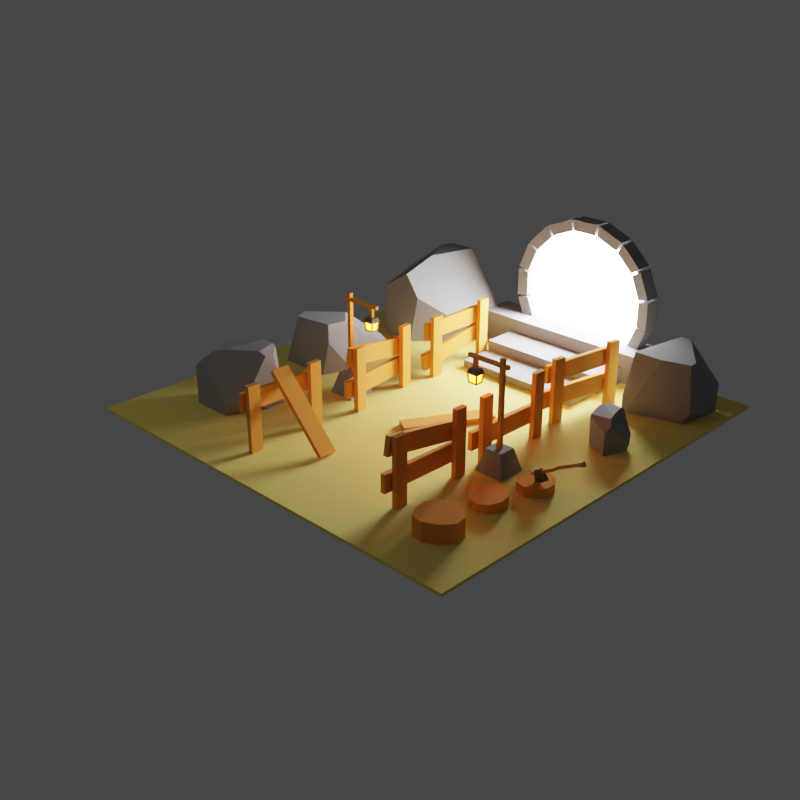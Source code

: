 # Source: portal-scene.blend  (saved by Blender 3.0.42; exported with 4.5.12 LTS)
import bpy
from mathutils import Matrix  # noqa: F401  (used for matrix-valued properties, if any)

bpy.ops.wm.read_factory_settings(use_empty=True)
scene = bpy.context.scene
scene.name = 'Scene'

# ---- collections
col_collection = bpy.data.collections.new('Collection'); scene.collection.children.link(col_collection)
col_collection_1 = bpy.data.collections.new('Collection 1'); col_collection.children.link(col_collection_1)
col_trunks = bpy.data.collections.new('trunks'); scene.collection.children.link(col_trunks)
col_fences = bpy.data.collections.new('fences'); scene.collection.children.link(col_fences)
col_axe = bpy.data.collections.new('axe'); scene.collection.children.link(col_axe)
col_polelights = bpy.data.collections.new('poleLights'); scene.collection.children.link(col_polelights)
col_rocks = bpy.data.collections.new('rocks'); scene.collection.children.link(col_rocks)
col_portal = bpy.data.collections.new('portal'); scene.collection.children.link(col_portal)
col_ground = bpy.data.collections.new('ground'); scene.collection.children.link(col_ground)
col_emission = bpy.data.collections.new('emission'); scene.collection.children.link(col_emission)

# ---- images (referenced by path relative to the original .blend; pixels are not part of the script)
import os
ASSET_DIR = os.environ.get("B2B_ASSET_DIR", "")  # directory of the original .blend (textures are referenced by path, not embedded)
HERE = os.path.dirname(os.path.abspath(__file__))  # packed textures are extracted next to this script under _unpacked/

def load_image(name, relpath, width, height, colorspace="sRGB"):
    """Load a texture the original file referenced (path relative to the .blend, or extracted next to this script)."""
    p = next((c for c in (os.path.join(HERE, relpath), os.path.join(ASSET_DIR, relpath)) if relpath and os.path.exists(c)), "")
    if p:
        img = bpy.data.images.load(p, check_existing=True)
        img.name = name
    else:  # same state as the original file: an image datablock whose file is absent (Cycles renders it pink)
        img = bpy.data.images.new(name, width, height)
        img.source = "FILE"
        img.filepath = "//" + (relpath or name)
    img.colorspace_settings.name = colorspace
    return img
img_baked = load_image('baked', 'finalBaked.png', 1024, 1024, 'sRGB')

# ---- materials (node trees are filled in below, after node groups)
mat_wood = bpy.data.materials.new('wood')
mat_metal = bpy.data.materials.new('metal')
mat_rocks = bpy.data.materials.new('rocks')
mat_grass = bpy.data.materials.new('grass')
mat_lumplights = bpy.data.materials.new('lumpLights')
mat_portallight = bpy.data.materials.new('portalLight')

# ---- material node trees
mat_wood.use_nodes = True; mat_wood.node_tree.nodes.clear()
_N = mat_wood.node_tree.nodes; _L = mat_wood.node_tree.links
n0 = _N.new('ShaderNodeBsdfPrincipled'); n0.name = 'Principled BSDF'; n0.location = (10, 300)
n0.distribution = 'GGX'
n0.subsurface_method = 'RANDOM_WALK_SKIN'
n0.inputs[0].default_value = (0.8, 0.2979, 0.03843, 1.0)
n0.inputs[2].default_value = 1.0
n0.inputs[3].default_value = 1.45
n0.inputs[27].default_value = (0.0, 0.0, 0.0, 1.0)
n0.inputs[28].default_value = 1.0
n1 = _N.new('ShaderNodeOutputMaterial'); n1.name = 'Material Output'; n1.location = (300, 300)
n2 = _N.new('ShaderNodeTexImage'); n2.name = 'Image Texture'; n2.location = (-508, 232)
n2.image = img_baked
_L.new(n0.outputs[0], n1.inputs[0])
n1.is_active_output = True
mat_metal.use_nodes = True; mat_metal.node_tree.nodes.clear()
_N = mat_metal.node_tree.nodes; _L = mat_metal.node_tree.links
n0 = _N.new('ShaderNodeBsdfPrincipled'); n0.name = 'Principled BSDF'; n0.location = (10, 300)
n0.distribution = 'GGX'
n0.subsurface_method = 'RANDOM_WALK_SKIN'
n0.inputs[0].default_value = (0.09592, 0.09592, 0.09592, 1.0)
n0.inputs[2].default_value = 0.2797
n0.inputs[3].default_value = 1.45
n0.inputs[27].default_value = (0.0, 0.0, 0.0, 1.0)
n0.inputs[28].default_value = 1.0
n1 = _N.new('ShaderNodeOutputMaterial'); n1.name = 'Material Output'; n1.location = (300, 300)
n2 = _N.new('ShaderNodeTexImage'); n2.name = 'Image Texture'; n2.location = (-430, 252)
n2.image = img_baked
_L.new(n0.outputs[0], n1.inputs[0])
n1.is_active_output = True
mat_rocks.use_nodes = True; mat_rocks.node_tree.nodes.clear()
_N = mat_rocks.node_tree.nodes; _L = mat_rocks.node_tree.links
n0 = _N.new('ShaderNodeBsdfPrincipled'); n0.name = 'Principled BSDF'; n0.location = (10, 300)
n0.distribution = 'GGX'
n0.subsurface_method = 'RANDOM_WALK_SKIN'
n0.inputs[0].default_value = (0.2754, 0.2754, 0.2754, 1.0)
n0.inputs[2].default_value = 1.0
n0.inputs[3].default_value = 1.45
n0.inputs[27].default_value = (0.0, 0.0, 0.0, 1.0)
n0.inputs[28].default_value = 1.0
n1 = _N.new('ShaderNodeOutputMaterial'); n1.name = 'Material Output'; n1.location = (300, 300)
n2 = _N.new('ShaderNodeTexImage'); n2.name = 'Image Texture'; n2.location = (-517, 202)
n2.image = img_baked
_L.new(n0.outputs[0], n1.inputs[0])
n1.is_active_output = True
mat_grass.use_nodes = True; mat_grass.node_tree.nodes.clear()
_N = mat_grass.node_tree.nodes; _L = mat_grass.node_tree.links
n0 = _N.new('ShaderNodeBsdfPrincipled'); n0.name = 'Principled BSDF'; n0.location = (10, 300)
n0.distribution = 'GGX'
n0.subsurface_method = 'RANDOM_WALK_SKIN'
n0.inputs[0].default_value = (0.8, 0.6506, 0.1561, 1.0)
n0.inputs[2].default_value = 1.0
n0.inputs[3].default_value = 1.45
n0.inputs[27].default_value = (0.0, 0.0, 0.0, 1.0)
n0.inputs[28].default_value = 1.0
n1 = _N.new('ShaderNodeOutputMaterial'); n1.name = 'Material Output'; n1.location = (300, 300)
n2 = _N.new('ShaderNodeTexImage'); n2.name = 'Image Texture'; n2.location = (-470, 210)
n2.image = img_baked
_L.new(n0.outputs[0], n1.inputs[0])
n1.is_active_output = True
mat_lumplights.use_nodes = True; mat_lumplights.node_tree.nodes.clear()
_N = mat_lumplights.node_tree.nodes; _L = mat_lumplights.node_tree.links
n0 = _N.new('ShaderNodeOutputMaterial'); n0.name = 'Material Output'; n0.location = (300, 300)
n1 = _N.new('ShaderNodeEmission'); n1.name = 'Emission'; n1.location = (10, 300)
n1.inputs[0].default_value = (1.0, 0.09783, 0.0, 1.0)
n1.inputs[1].default_value = 80.0
n2 = _N.new('ShaderNodeTexImage'); n2.name = 'Image Texture'; n2.location = (-392, 276)
n2.image = img_baked
_L.new(n1.outputs[0], n0.inputs[0])
n0.is_active_output = True
mat_portallight.use_nodes = True; mat_portallight.node_tree.nodes.clear()
_N = mat_portallight.node_tree.nodes; _L = mat_portallight.node_tree.links
n0 = _N.new('ShaderNodeOutputMaterial'); n0.name = 'Material Output'; n0.location = (300, 300)
n1 = _N.new('ShaderNodeEmission'); n1.name = 'Emission'; n1.location = (10, 300)
n1.inputs[1].default_value = 73.0
n2 = _N.new('ShaderNodeTexImage'); n2.name = 'Image Texture'; n2.location = (-394, 281)
n2.image = img_baked
_L.new(n1.outputs[0], n0.inputs[0])
n0.is_active_output = True

# ---- world
world_world = bpy.data.worlds.new('World'); scene.world = world_world
world_world.use_nodes = True; world_world.node_tree.nodes.clear()
_N = world_world.node_tree.nodes; _L = world_world.node_tree.links
n0 = _N.new('ShaderNodeOutputWorld'); n0.name = 'World Output'; n0.location = (300, 300)
n1 = _N.new('ShaderNodeBackground'); n1.name = 'Background'; n1.location = (10, 300)
n1.inputs[0].default_value = (0.05088, 0.05088, 0.05088, 1.0)
_L.new(n1.outputs[0], n0.inputs[0])
n0.is_active_output = True
world_world.color = (0.05088, 0.05088, 0.05088)
world_world.use_sun_shadow = False
world_world.sun_shadow_jitter_overblur = 0.0

# ---- cameras
cam_camera = bpy.data.cameras.new('Camera')
cam_camera.clip_end = 100.0
cam_camera.ortho_scale = 7.314

# ---- lights
light_area = bpy.data.lights.new('Area', 'AREA')
light_area.transmission_factor = 0.0
light_area.energy = 10.05
light_area.shadow_soft_size = 1.0
light_area.shadow_maximum_resolution = 0.006
light_area.use_absolute_resolution = True
light_area.size = 1.0
light_area.size_y = 1.0

# ---- meshes
me_cylinder = bpy.data.meshes.new('Cylinder')
me_cylinder.from_pydata([(0.3356, 0.5674, -0.006038), (0.3182, 0.5658, 0.09227), (0.4249, 0.5384, -0.006038), (0.4099, 0.5466, 0.09768), (0.4801, 0.4624, -0.006038), (0.4733, 0.4773, 0.09578), (0.4801, 0.3685, -0.006038), (0.484, 0.3844, 0.08729), (0.4249, 0.2926, -0.006038), (0.4381, 0.3034, 0.07546), (0.3356, 0.2636, -0.006038), (0.353, 0.2652, 0.0648), (0.2463, 0.2926, -0.006038), (0.2613, 0.2844, 0.05939), (0.1911, 0.3685, -0.006038), (0.1979, 0.3536, 0.06129), (0.1911, 0.4624, -0.006038), (0.1871, 0.4465, 0.06978), (0.2463, 0.5384, -0.006038), (0.2331, 0.5275, 0.08161)], [], [(0, 1, 3, 2), (2, 3, 5, 4), (4, 5, 7, 6), (6, 7, 9, 8), (8, 9, 11, 10), (10, 11, 13, 12), (12, 13, 15, 14), (14, 15, 17, 16), (3, 1, 19, 17, 15, 13, 11, 9, 7, 5), (16, 17, 19, 18), (18, 19, 1, 0)])
_uv = me_cylinder.uv_layers.new(name='UVMap')
_uv.uv.foreach_set('vector', [0.8436, 0.4043, 0.8726, 0.3999, 0.8737, 0.4275, 0.8431, 0.4319, 0.8431, 0.4319, 0.8737, 0.4275, 0.8728, 0.455, 0.8429, 0.4594, 0.8429, 0.4594, 0.8728, 0.455, 0.8702, 0.4825, 0.8427, 0.487, 0.8427, 0.487, 0.8702, 0.4825, 0.8666, 0.5098, 0.8426, 0.5146, 0.8426, 0.5146, 0.8666, 0.5098, 0.8633, 0.5372, 0.8425, 0.5421, 0.8425, 0.5421, 0.8633, 0.5372, 0.8618, 0.5647, 0.8426, 0.5697, 0.8426, 0.5697, 0.8618, 0.5647, 0.8627, 0.5922, 0.843, 0.5972, 0.843, 0.5972, 0.8627, 0.5922, 0.8658, 0.6196, 0.8436, 0.6248, 0.876, 0.4583, 0.876, 0.4308, 0.8922, 0.4085, 0.9184, 0.3999, 0.9447, 0.4085, 0.9609, 0.4308, 0.9609, 0.4583, 0.9447, 0.4806, 0.9184, 0.4891, 0.8922, 0.4806, 0.8436, 0.6248, 0.8658, 0.6196, 0.8699, 0.6469, 0.8443, 0.6524, 0.8443, 0.6524, 0.8699, 0.6469, 0.8737, 0.6742, 0.8449, 0.6799])
me_cylinder.materials.append(mat_wood)
me_cylinder.use_remesh_fix_poles = True
me_cylinder.use_remesh_preserve_attributes = False
me_cylinder.update()
me_cylinder_002 = bpy.data.meshes.new('Cylinder.002')
me_cylinder_002.from_pydata([(0.1102, 0.6964, -0.01212), (0.1102, 0.6964, 0.1576), (0.2343, 0.6744, -0.01212), (0.2343, 0.6744, 0.1576), (0.2975, 0.5875, -0.01212), (0.2975, 0.5875, 0.1576), (0.2755, 0.4689, -0.01212), (0.2755, 0.4689, 0.1576), (0.1985, 0.3607, -0.0108), (0.1985, 0.3607, 0.159), (0.09639, 0.3275, -0.0108), (0.09639, 0.3275, 0.159), (0.008061, 0.382, -0.01212), (0.008061, 0.382, 0.1576), (-0.05507, 0.4689, -0.01212), (-0.05507, 0.4689, 0.1576), (-0.05507, 0.5763, -0.01212), (-0.05507, 0.5763, 0.1576), (0.008061, 0.6632, -0.01212), (0.008061, 0.6632, 0.1576)], [], [(0, 1, 3, 2), (2, 3, 5, 4), (4, 5, 7, 6), (6, 7, 9, 8), (8, 9, 11, 10), (10, 11, 13, 12), (12, 13, 15, 14), (14, 15, 17, 16), (3, 1, 19, 17, 15, 13, 11, 9, 7, 5), (16, 17, 19, 18), (18, 19, 1, 0)])
_uv = me_cylinder_002.uv_layers.new(name='UVMap')
_uv.uv.foreach_set('vector', [0.7403, 0.7001, 0.6903, 0.7001, 0.6903, 0.663, 0.7403, 0.663, 0.7403, 0.663, 0.6903, 0.663, 0.6903, 0.6314, 0.7403, 0.6314, 0.7403, 0.6314, 0.6903, 0.6314, 0.6903, 0.5959, 0.7403, 0.5959, 0.7403, 0.5959, 0.6903, 0.5959, 0.69, 0.5569, 0.7399, 0.5569, 0.7399, 0.5569, 0.69, 0.5569, 0.69, 0.5253, 0.7399, 0.5253, 0.7399, 0.5253, 0.69, 0.5253, 0.6903, 0.4947, 0.7403, 0.4947, 0.7403, 0.4947, 0.6903, 0.4947, 0.6903, 0.4631, 0.7403, 0.4631, 0.7403, 0.4631, 0.6903, 0.4631, 0.6903, 0.4315, 0.7403, 0.4315, 0.7953, 0.5086, 0.7618, 0.4927, 0.7429, 0.4674, 0.7426, 0.4358, 0.7609, 0.41, 0.7909, 0.3999, 0.8213, 0.4019, 0.8402, 0.4273, 0.8402, 0.4664, 0.8252, 0.4985, 0.7403, 0.4315, 0.6903, 0.4315, 0.6903, 0.3999, 0.7403, 0.3999, 0.7403, 0.7317, 0.6903, 0.7317, 0.6903, 0.7001, 0.7403, 0.7001])
me_cylinder_002.materials.append(mat_wood)
me_cylinder_002.use_remesh_fix_poles = True
me_cylinder_002.use_remesh_preserve_attributes = False
me_cylinder_002.update()
me_cylinder_003 = bpy.data.meshes.new('Cylinder.003')
me_cylinder_003.from_pydata([(0.3356, 0.5674, -0.006038), (0.3356, 0.5674, 0.07854), (0.4249, 0.5384, -0.006038), (0.4249, 0.5384, 0.07854), (0.4801, 0.4624, -0.006038), (0.4801, 0.4624, 0.07854), (0.4801, 0.3685, -0.006038), (0.4801, 0.3685, 0.07854), (0.4249, 0.2926, -0.006038), (0.4249, 0.2926, 0.07854), (0.3356, 0.2636, -0.006038), (0.3356, 0.2636, 0.07854), (0.2463, 0.2926, -0.006038), (0.2463, 0.2926, 0.07854), (0.1911, 0.3685, -0.006038), (0.1911, 0.3685, 0.07854), (0.1911, 0.4624, -0.006038), (0.1911, 0.4624, 0.07854), (0.2463, 0.5384, -0.006038), (0.2463, 0.5384, 0.07854)], [], [(0, 1, 3, 2), (2, 3, 5, 4), (4, 5, 7, 6), (6, 7, 9, 8), (8, 9, 11, 10), (10, 11, 13, 12), (12, 13, 15, 14), (14, 15, 17, 16), (3, 1, 19, 17, 15, 13, 11, 9, 7, 5), (16, 17, 19, 18), (18, 19, 1, 0)])
_uv = me_cylinder_003.uv_layers.new(name='UVMap')
_uv.uv.foreach_set('vector', [0.9881, 0.6485, 0.9632, 0.6485, 0.9632, 0.6209, 0.9881, 0.6209, 0.9881, 0.6209, 0.9632, 0.6209, 0.9632, 0.5933, 0.9881, 0.5933, 0.9881, 0.5933, 0.9632, 0.5933, 0.9632, 0.5657, 0.9881, 0.5657, 0.9881, 0.5657, 0.9632, 0.5657, 0.9632, 0.538, 0.9881, 0.538, 0.9881, 0.538, 0.9632, 0.538, 0.9632, 0.5104, 0.9881, 0.5104, 0.9881, 0.5104, 0.9632, 0.5104, 0.9632, 0.4828, 0.9881, 0.4828, 0.9881, 0.4828, 0.9632, 0.4828, 0.9632, 0.4552, 0.9881, 0.4552, 0.9881, 0.4552, 0.9632, 0.4552, 0.9632, 0.4276, 0.9881, 0.4276, 0.7588, 0.5195, 0.7851, 0.5109, 0.8114, 0.5195, 0.8276, 0.5418, 0.8276, 0.5694, 0.8114, 0.5918, 0.7851, 0.6003, 0.7588, 0.5918, 0.7426, 0.5694, 0.7426, 0.5418, 0.9881, 0.4276, 0.9632, 0.4276, 0.9632, 0.3999, 0.9881, 0.3999, 0.9881, 0.6761, 0.9632, 0.6761, 0.9632, 0.6485, 0.9881, 0.6485])
me_cylinder_003.materials.append(mat_wood)
me_cylinder_003.use_remesh_fix_poles = True
me_cylinder_003.use_remesh_preserve_attributes = False
me_cylinder_003.update()
me_cube_001 = bpy.data.meshes.new('Cube.001')
me_cube_001.from_pydata([(0.3483, 0.6896, -0.2745), (0.3483, 0.6896, 0.3106), (0.3483, 0.8008, -0.2745), (0.3483, 0.8008, 0.3106), (0.394, 0.6896, -0.2745), (0.394, 0.6896, 0.3106), (0.394, 0.8008, -0.2745), (0.394, 0.8008, 0.3106), (0.3483, 0.0524, -0.2745), (0.3483, 0.0524, 0.3106), (0.3483, 0.1636, -0.2745), (0.3483, 0.1636, 0.3106), (0.394, 0.0524, -0.2745), (0.394, 0.0524, 0.3106), (0.394, 0.1636, -0.2745), (0.394, 0.1636, 0.3106), (0.2947, 0.7919, -0.1529), (0.2947, -0.01085, -0.1415), (0.2947, 0.7941, 0.004621), (0.2947, -0.008599, 0.01608), (0.336, 0.7919, -0.1529), (0.336, -0.01085, -0.1415), (0.336, 0.7941, 0.004621), (0.336, -0.008599, 0.01608), (0.2947, 0.8093, 0.01705), (0.2947, 0.01772, 0.1508), (0.2947, 0.8356, 0.1724), (0.2947, 0.04397, 0.3062), (0.336, 0.8093, 0.01705), (0.336, 0.01772, 0.1508), (0.336, 0.8356, 0.1724), (0.336, 0.04397, 0.3062)], [], [(0, 1, 3, 2), (2, 3, 7, 6), (6, 7, 5, 4), (4, 5, 1, 0), (2, 6, 4, 0), (7, 3, 1, 5), (8, 9, 11, 10), (10, 11, 15, 14), (14, 15, 13, 12), (12, 13, 9, 8), (10, 14, 12, 8), (15, 11, 9, 13), (16, 17, 19, 18), (18, 19, 23, 22), (22, 23, 21, 20), (20, 21, 17, 16), (18, 22, 20, 16), (23, 19, 17, 21), (24, 25, 27, 26), (26, 27, 31, 30), (30, 31, 29, 28), (28, 29, 25, 24), (26, 30, 28, 24), (31, 27, 25, 29)])
_uv = me_cube_001.uv_layers.new(name='UVMap')
_uv.uv.foreach_set('vector', [0.9303, 0.311, 0.878, 0.311, 0.878, 0.301, 0.9303, 0.301, 0.9303, 0.301, 0.878, 0.301, 0.878, 0.297, 0.9303, 0.297, 0.9303, 0.297, 0.878, 0.297, 0.878, 0.287, 0.9303, 0.287, 0.9303, 0.287, 0.878, 0.287, 0.878, 0.2829, 0.9303, 0.2829, 0.9344, 0.297, 0.9303, 0.297, 0.9303, 0.287, 0.9344, 0.287, 0.878, 0.297, 0.874, 0.297, 0.874, 0.287, 0.878, 0.287, 0.8354, 0.3323, 0.7832, 0.3323, 0.7832, 0.3224, 0.8354, 0.3224, 0.8354, 0.3224, 0.7832, 0.3224, 0.7832, 0.3183, 0.8354, 0.3183, 0.8354, 0.3183, 0.7832, 0.3183, 0.7832, 0.3084, 0.8354, 0.3084, 0.8354, 0.3084, 0.7832, 0.3084, 0.7832, 0.3043, 0.8354, 0.3043, 0.8395, 0.3183, 0.8354, 0.3183, 0.8354, 0.3084, 0.8395, 0.3084, 0.7832, 0.3183, 0.7791, 0.3183, 0.7791, 0.3084, 0.7832, 0.3084, 0.848, 0.1976, 0.848, 0.1259, 0.8621, 0.1259, 0.8621, 0.1976, 0.8265, 0.1976, 0.8265, 0.1259, 0.8302, 0.1259, 0.8302, 0.1976, 0.8302, 0.1976, 0.8302, 0.1259, 0.8443, 0.1259, 0.8443, 0.1976, 0.8443, 0.1976, 0.8443, 0.1259, 0.848, 0.1259, 0.848, 0.1976, 0.8302, 0.2013, 0.8302, 0.1976, 0.8443, 0.1976, 0.8443, 0.2013, 0.8302, 0.1259, 0.8302, 0.1222, 0.8443, 0.1222, 0.8443, 0.1259, 0.8545, 0.0414, 0.7828, 0.0414, 0.7828, 0.02732, 0.8545, 0.02732, 0.8545, 0.06286, 0.7828, 0.06286, 0.7828, 0.05917, 0.8545, 0.05917, 0.8545, 0.05917, 0.7828, 0.05917, 0.7828, 0.04509, 0.8545, 0.04509, 0.8545, 0.04509, 0.7828, 0.04509, 0.7828, 0.0414, 0.8545, 0.0414, 0.8582, 0.05917, 0.8545, 0.05917, 0.8545, 0.04509, 0.8582, 0.04509, 0.7828, 0.05917, 0.7791, 0.05917, 0.7791, 0.04509, 0.7828, 0.04509])
me_cube_001.materials.append(mat_wood)
me_cube_001.use_remesh_fix_poles = True
me_cube_001.use_remesh_preserve_attributes = False
me_cube_001.update()
me_cube_007 = bpy.data.meshes.new('Cube.007')
me_cube_007.from_pydata([(0.3483, 0.6896, -0.2745), (0.3483, 0.6896, 0.3106), (0.3483, 0.8008, -0.2745), (0.3483, 0.8008, 0.3106), (0.394, 0.6896, -0.2745), (0.394, 0.6896, 0.3106), (0.394, 0.8008, -0.2745), (0.394, 0.8008, 0.3106), (0.3483, 0.0524, -0.2745), (0.3483, 0.0524, 0.3106), (0.3483, 0.1636, -0.2745), (0.3483, 0.1636, 0.3106), (0.394, 0.0524, -0.2745), (0.394, 0.0524, 0.3106), (0.394, 0.1636, -0.2745), (0.394, 0.1636, 0.3106), (0.2947, 0.7919, -0.1529), (0.2947, -0.01085, -0.1415), (0.2947, 0.7941, 0.004621), (0.2947, -0.008599, 0.01608), (0.336, 0.7919, -0.1529), (0.336, -0.01085, -0.1415), (0.336, 0.7941, 0.004621), (0.336, -0.008599, 0.01608), (-0.1851, 0.8164, -0.2269), (-0.5719, 0.1128, -0.2269), (-0.04707, 0.7404, -0.2269), (-0.4338, 0.03693, -0.2269), (-0.1851, 0.8164, -0.2682), (-0.5719, 0.1128, -0.2682), (-0.04707, 0.7404, -0.2682), (-0.4338, 0.03693, -0.2682)], [], [(0, 1, 3, 2), (2, 3, 7, 6), (6, 7, 5, 4), (4, 5, 1, 0), (2, 6, 4, 0), (7, 3, 1, 5), (8, 9, 11, 10), (10, 11, 15, 14), (14, 15, 13, 12), (12, 13, 9, 8), (10, 14, 12, 8), (15, 11, 9, 13), (16, 17, 19, 18), (18, 19, 23, 22), (22, 23, 21, 20), (20, 21, 17, 16), (18, 22, 20, 16), (23, 19, 17, 21), (24, 25, 27, 26), (26, 27, 31, 30), (30, 31, 29, 28), (28, 29, 25, 24), (26, 30, 28, 24), (31, 27, 25, 29)])
_uv = me_cube_007.uv_layers.new(name='UVMap')
_uv.uv.foreach_set('vector', [0.931, 0.1506, 0.8781, 0.1506, 0.8781, 0.1405, 0.931, 0.1405, 0.931, 0.1405, 0.8781, 0.1405, 0.8781, 0.1364, 0.931, 0.1364, 0.931, 0.1364, 0.8781, 0.1364, 0.8781, 0.1263, 0.931, 0.1263, 0.931, 0.1263, 0.8781, 0.1263, 0.8781, 0.1222, 0.931, 0.1222, 0.9351, 0.1364, 0.931, 0.1364, 0.931, 0.1263, 0.9351, 0.1263, 0.8781, 0.1364, 0.874, 0.1364, 0.874, 0.1263, 0.8781, 0.1263, 0.6435, 0.2619, 0.6963, 0.2619, 0.6963, 0.272, 0.6435, 0.272, 0.6435, 0.272, 0.6963, 0.272, 0.6963, 0.2761, 0.6435, 0.2761, 0.6435, 0.2761, 0.6963, 0.2761, 0.6963, 0.2862, 0.6435, 0.2862, 0.6435, 0.2862, 0.6963, 0.2862, 0.6963, 0.2903, 0.6435, 0.2903, 0.6393, 0.2761, 0.6435, 0.2761, 0.6435, 0.2862, 0.6393, 0.2862, 0.6963, 0.2761, 0.7005, 0.2761, 0.7005, 0.2862, 0.6963, 0.2862, 0.7529, 0.1036, 0.7529, 0.03105, 0.7672, 0.03105, 0.7672, 0.1036, 0.7312, 0.1036, 0.7312, 0.03105, 0.735, 0.03105, 0.735, 0.1036, 0.735, 0.1036, 0.735, 0.03105, 0.7492, 0.03105, 0.7492, 0.1036, 0.7492, 0.1036, 0.7492, 0.03105, 0.7529, 0.03105, 0.7529, 0.1036, 0.735, 0.1073, 0.735, 0.1036, 0.7492, 0.1036, 0.7492, 0.1073, 0.735, 0.03105, 0.735, 0.02732, 0.7492, 0.02732, 0.7492, 0.03105, 0.661, 0.1514, 0.661, 0.07889, 0.6753, 0.07889, 0.6753, 0.1514, 0.6393, 0.1514, 0.6393, 0.07889, 0.6431, 0.07889, 0.6431, 0.1514, 0.6431, 0.1514, 0.6431, 0.07889, 0.6573, 0.07889, 0.6573, 0.1514, 0.6573, 0.1514, 0.6573, 0.07889, 0.661, 0.07889, 0.661, 0.1514, 0.6431, 0.1552, 0.6431, 0.1514, 0.6573, 0.1514, 0.6573, 0.1552, 0.6431, 0.07889, 0.6431, 0.07516, 0.6573, 0.07516, 0.6573, 0.07889])
me_cube_007.materials.append(mat_wood)
me_cube_007.use_remesh_fix_poles = True
me_cube_007.use_remesh_preserve_attributes = False
me_cube_007.update()
me_cube_008 = bpy.data.meshes.new('Cube.008')
me_cube_008.from_pydata([(0.278, 0.7376, -0.2745), (0.278, 0.7376, 0.3106), (0.278, 0.8488, -0.2745), (0.278, 0.8488, 0.3106), (0.3238, 0.7376, -0.2745), (0.3238, 0.7376, 0.3106), (0.3238, 0.8488, -0.2745), (0.3238, 0.8488, 0.3106), (0.278, 0.1004, -0.2745), (0.278, 0.1004, 0.3106), (0.278, 0.2116, -0.2745), (0.278, 0.2116, 0.3106), (0.3238, 0.1004, -0.2745), (0.3238, 0.1004, 0.3106), (0.3238, 0.2116, -0.2745), (0.3238, 0.2116, 0.3106), (0.2245, 0.8399, -0.1529), (0.2245, 0.03717, -0.1415), (0.2245, 0.8422, 0.004621), (0.2245, 0.03942, 0.01608), (0.2658, 0.8399, -0.1529), (0.2658, 0.03717, -0.1415), (0.2658, 0.8422, 0.004621), (0.2658, 0.03942, 0.01608), (0.2245, 0.8762, 0.08367), (0.2245, 0.07342, 0.08199), (0.2245, 0.8759, 0.2412), (0.2245, 0.07309, 0.2396), (0.2658, 0.8762, 0.08367), (0.2658, 0.07342, 0.08199), (0.2658, 0.8759, 0.2412), (0.2658, 0.07309, 0.2396)], [], [(0, 1, 3, 2), (2, 3, 7, 6), (6, 7, 5, 4), (4, 5, 1, 0), (2, 6, 4, 0), (7, 3, 1, 5), (8, 9, 11, 10), (10, 11, 15, 14), (14, 15, 13, 12), (12, 13, 9, 8), (10, 14, 12, 8), (15, 11, 9, 13), (16, 17, 19, 18), (18, 19, 23, 22), (22, 23, 21, 20), (20, 21, 17, 16), (18, 22, 20, 16), (23, 19, 17, 21), (24, 25, 27, 26), (26, 27, 31, 30), (30, 31, 29, 28), (28, 29, 25, 24), (26, 30, 28, 24), (31, 27, 25, 29)])
_uv = me_cube_008.uv_layers.new(name='UVMap')
_uv.uv.foreach_set('vector', [0.931, 0.1908, 0.8781, 0.1908, 0.8781, 0.1808, 0.931, 0.1808, 0.931, 0.1808, 0.8781, 0.1808, 0.8781, 0.1767, 0.931, 0.1767, 0.931, 0.1767, 0.8781, 0.1767, 0.8781, 0.1666, 0.931, 0.1666, 0.931, 0.1666, 0.8781, 0.1666, 0.8781, 0.1625, 0.931, 0.1625, 0.9351, 0.1767, 0.931, 0.1767, 0.931, 0.1666, 0.9351, 0.1666, 0.8781, 0.1767, 0.874, 0.1767, 0.874, 0.1666, 0.8781, 0.1666, 0.931, 0.2311, 0.8781, 0.2311, 0.8781, 0.221, 0.931, 0.221, 0.931, 0.221, 0.8781, 0.221, 0.8781, 0.2169, 0.931, 0.2169, 0.931, 0.2169, 0.8781, 0.2169, 0.8781, 0.2069, 0.931, 0.2069, 0.931, 0.2069, 0.8781, 0.2069, 0.8781, 0.2027, 0.931, 0.2027, 0.9351, 0.2169, 0.931, 0.2169, 0.931, 0.2069, 0.9351, 0.2069, 0.8781, 0.2169, 0.874, 0.2169, 0.874, 0.2069, 0.8781, 0.2069, 0.7529, 0.1955, 0.7529, 0.123, 0.7672, 0.123, 0.7672, 0.1955, 0.7312, 0.1955, 0.7312, 0.123, 0.735, 0.123, 0.735, 0.1955, 0.735, 0.1955, 0.735, 0.123, 0.7492, 0.123, 0.7492, 0.1955, 0.7492, 0.1955, 0.7492, 0.123, 0.7529, 0.123, 0.7529, 0.1955, 0.735, 0.1992, 0.735, 0.1955, 0.7492, 0.1955, 0.7492, 0.1992, 0.735, 0.123, 0.735, 0.1192, 0.7492, 0.1192, 0.7492, 0.123, 0.7156, 0.04156, 0.6431, 0.04156, 0.6431, 0.02732, 0.7156, 0.02732, 0.7156, 0.06326, 0.6431, 0.06326, 0.6431, 0.05952, 0.7156, 0.05952, 0.7156, 0.05952, 0.6431, 0.05952, 0.6431, 0.04529, 0.7156, 0.04529, 0.7156, 0.04529, 0.6431, 0.04529, 0.6431, 0.04156, 0.7156, 0.04156, 0.7193, 0.05952, 0.7156, 0.05952, 0.7156, 0.04529, 0.7193, 0.04529, 0.6431, 0.05952, 0.6393, 0.05952, 0.6393, 0.04529, 0.6431, 0.04529])
me_cube_008.materials.append(mat_wood)
me_cube_008.use_remesh_fix_poles = True
me_cube_008.use_remesh_preserve_attributes = False
me_cube_008.update()
me_cube_009 = bpy.data.meshes.new('Cube.009')
me_cube_009.from_pydata([(0.3483, 0.6896, -0.2745), (0.3483, 0.6896, 0.3106), (0.3483, 0.8008, -0.2745), (0.3483, 0.8008, 0.3106), (0.394, 0.6896, -0.2745), (0.394, 0.6896, 0.3106), (0.394, 0.8008, -0.2745), (0.394, 0.8008, 0.3106), (0.3483, 0.0524, -0.2745), (0.3483, 0.0524, 0.3106), (0.3483, 0.1636, -0.2745), (0.3483, 0.1636, 0.3106), (0.394, 0.0524, -0.2745), (0.394, 0.0524, 0.3106), (0.394, 0.1636, -0.2745), (0.394, 0.1636, 0.3106), (0.2947, 0.8004, -0.08405), (0.2947, 0.007291, -0.2085), (0.2947, 0.776, 0.07161), (0.2947, -0.01712, -0.05279), (0.336, 0.8004, -0.08405), (0.336, 0.007291, -0.2085), (0.336, 0.776, 0.07161), (0.336, -0.01712, -0.05279), (0.2947, 0.8279, 0.0823), (0.2947, 0.02513, 0.08337), (0.2947, 0.8282, 0.2399), (0.2947, 0.02534, 0.2409), (0.336, 0.8279, 0.0823), (0.336, 0.02513, 0.08337), (0.336, 0.8282, 0.2399), (0.336, 0.02534, 0.2409)], [], [(0, 1, 3, 2), (2, 3, 7, 6), (6, 7, 5, 4), (4, 5, 1, 0), (2, 6, 4, 0), (7, 3, 1, 5), (8, 9, 11, 10), (10, 11, 15, 14), (14, 15, 13, 12), (12, 13, 9, 8), (10, 14, 12, 8), (15, 11, 9, 13), (16, 17, 19, 18), (18, 19, 23, 22), (22, 23, 21, 20), (20, 21, 17, 16), (18, 22, 20, 16), (23, 19, 17, 21), (24, 25, 27, 26), (26, 27, 31, 30), (30, 31, 29, 28), (28, 29, 25, 24), (26, 30, 28, 24), (31, 27, 25, 29)])
_uv = me_cube_009.uv_layers.new(name='UVMap')
_uv.uv.foreach_set('vector', [0.9739, 0.05537, 0.9216, 0.05537, 0.9216, 0.04543, 0.9739, 0.04543, 0.9739, 0.04543, 0.9216, 0.04543, 0.9216, 0.04134, 0.9739, 0.04134, 0.9739, 0.04134, 0.9216, 0.04134, 0.9216, 0.03141, 0.9739, 0.03141, 0.9739, 0.03141, 0.9216, 0.03141, 0.9216, 0.02732, 0.9739, 0.02732, 0.978, 0.04134, 0.9739, 0.04134, 0.9739, 0.03141, 0.978, 0.03141, 0.9216, 0.04134, 0.9175, 0.04134, 0.9175, 0.03141, 0.9216, 0.03141, 0.9739, 0.09531, 0.9216, 0.09531, 0.9216, 0.08538, 0.9739, 0.08538, 0.9739, 0.08538, 0.9216, 0.08538, 0.9216, 0.08129, 0.9739, 0.08129, 0.9739, 0.08129, 0.9216, 0.08129, 0.9216, 0.07136, 0.9739, 0.07136, 0.9739, 0.07136, 0.9216, 0.07136, 0.9216, 0.06727, 0.9739, 0.06727, 0.978, 0.08129, 0.9739, 0.08129, 0.9739, 0.07136, 0.978, 0.07136, 0.9216, 0.08129, 0.9175, 0.08129, 0.9175, 0.07136, 0.9216, 0.07136, 0.7931, 0.2169, 0.7931, 0.2887, 0.7791, 0.2887, 0.7791, 0.2169, 0.8146, 0.2169, 0.8146, 0.2887, 0.8109, 0.2887, 0.8109, 0.2169, 0.8109, 0.2169, 0.8109, 0.2887, 0.7968, 0.2887, 0.7968, 0.2169, 0.7968, 0.2169, 0.7968, 0.2887, 0.7931, 0.2887, 0.7931, 0.2169, 0.8109, 0.2132, 0.8109, 0.2169, 0.7968, 0.2169, 0.7968, 0.2132, 0.8109, 0.2887, 0.8109, 0.2924, 0.7968, 0.2924, 0.7968, 0.2887, 0.848, 0.2887, 0.848, 0.2169, 0.8621, 0.2169, 0.8621, 0.2887, 0.8265, 0.2887, 0.8265, 0.2169, 0.8302, 0.2169, 0.8302, 0.2887, 0.8302, 0.2887, 0.8302, 0.2169, 0.8443, 0.2169, 0.8443, 0.2887, 0.8443, 0.2887, 0.8443, 0.2169, 0.848, 0.2169, 0.848, 0.2887, 0.8302, 0.2924, 0.8302, 0.2887, 0.8443, 0.2887, 0.8443, 0.2924, 0.8302, 0.2169, 0.8302, 0.2132, 0.8443, 0.2132, 0.8443, 0.2169])
me_cube_009.materials.append(mat_wood)
me_cube_009.use_remesh_fix_poles = True
me_cube_009.use_remesh_preserve_attributes = False
me_cube_009.update()
me_cube_010 = bpy.data.meshes.new('Cube.010')
me_cube_010.from_pydata([(0.3995, 0.6424, -0.2745), (0.3995, 0.6424, 0.3106), (0.3995, 0.7535, -0.2745), (0.3995, 0.7535, 0.3106), (0.4453, 0.6424, -0.2745), (0.4453, 0.6424, 0.3106), (0.4453, 0.7535, -0.2745), (0.4453, 0.7535, 0.3106), (0.3995, 0.00515, -0.2745), (0.3995, 0.00515, 0.3106), (0.3995, 0.1163, -0.2745), (0.3995, 0.1163, 0.3106), (0.4453, 0.00515, -0.2745), (0.4453, 0.00515, 0.3106), (0.4453, 0.1163, -0.2745), (0.4453, 0.1163, 0.3106), (0.346, 0.7446, -0.1529), (0.346, -0.0581, -0.1415), (0.346, 0.7469, 0.004621), (0.346, -0.05585, 0.01608), (0.3873, 0.7446, -0.1529), (0.3873, -0.0581, -0.1415), (0.3873, 0.7469, 0.004621), (0.3873, -0.05585, 0.01608), (0.346, 0.7621, 0.01705), (0.346, -0.02954, 0.1508), (0.346, 0.7883, 0.1724), (0.346, -0.003285, 0.3062), (0.3873, 0.7621, 0.01705), (0.3873, -0.02954, 0.1508), (0.3873, 0.7883, 0.1724), (0.3873, -0.003285, 0.3062)], [], [(0, 1, 3, 2), (2, 3, 7, 6), (6, 7, 5, 4), (4, 5, 1, 0), (2, 6, 4, 0), (7, 3, 1, 5), (8, 9, 11, 10), (10, 11, 15, 14), (14, 15, 13, 12), (12, 13, 9, 8), (10, 14, 12, 8), (15, 11, 9, 13), (16, 17, 19, 18), (18, 19, 23, 22), (22, 23, 21, 20), (20, 21, 17, 16), (18, 22, 20, 16), (23, 19, 17, 21), (24, 25, 27, 26), (26, 27, 31, 30), (30, 31, 29, 28), (28, 29, 25, 24), (26, 30, 28, 24), (31, 27, 25, 29)])
_uv = me_cube_010.uv_layers.new(name='UVMap')
_uv.uv.foreach_set('vector', [0.9303, 0.3509, 0.878, 0.3509, 0.878, 0.341, 0.9303, 0.341, 0.9303, 0.341, 0.878, 0.341, 0.878, 0.3369, 0.9303, 0.3369, 0.9303, 0.3369, 0.878, 0.3369, 0.878, 0.327, 0.9303, 0.327, 0.9303, 0.327, 0.878, 0.327, 0.878, 0.3229, 0.9303, 0.3229, 0.9344, 0.3369, 0.9303, 0.3369, 0.9303, 0.327, 0.9344, 0.327, 0.878, 0.3369, 0.874, 0.3369, 0.874, 0.327, 0.878, 0.327, 0.6957, 0.3302, 0.6434, 0.3302, 0.6434, 0.3203, 0.6957, 0.3203, 0.6957, 0.3203, 0.6434, 0.3203, 0.6434, 0.3162, 0.6957, 0.3162, 0.6957, 0.3162, 0.6434, 0.3162, 0.6434, 0.3063, 0.6957, 0.3063, 0.6957, 0.3063, 0.6434, 0.3063, 0.6434, 0.3022, 0.6957, 0.3022, 0.6998, 0.3162, 0.6957, 0.3162, 0.6957, 0.3063, 0.6998, 0.3063, 0.6434, 0.3162, 0.6393, 0.3162, 0.6393, 0.3063, 0.6434, 0.3063, 0.8005, 0.1976, 0.8005, 0.1259, 0.8146, 0.1259, 0.8146, 0.1976, 0.7791, 0.1976, 0.7791, 0.1259, 0.7828, 0.1259, 0.7828, 0.1976, 0.7828, 0.1976, 0.7828, 0.1259, 0.7968, 0.1259, 0.7968, 0.1976, 0.7968, 0.1976, 0.7968, 0.1259, 0.8005, 0.1259, 0.8005, 0.1976, 0.7828, 0.2013, 0.7828, 0.1976, 0.7968, 0.1976, 0.7968, 0.2013, 0.7828, 0.1259, 0.7828, 0.1222, 0.7968, 0.1222, 0.7968, 0.1259, 0.7148, 0.1811, 0.643, 0.1811, 0.643, 0.1671, 0.7148, 0.1671, 0.7148, 0.2026, 0.643, 0.2026, 0.643, 0.1989, 0.7148, 0.1989, 0.7148, 0.1989, 0.643, 0.1989, 0.643, 0.1848, 0.7148, 0.1848, 0.7148, 0.1848, 0.643, 0.1848, 0.643, 0.1811, 0.7148, 0.1811, 0.7185, 0.1989, 0.7148, 0.1989, 0.7148, 0.1848, 0.7185, 0.1848, 0.643, 0.1989, 0.6393, 0.1989, 0.6393, 0.1848, 0.643, 0.1848])
me_cube_010.materials.append(mat_wood)
me_cube_010.use_remesh_fix_poles = True
me_cube_010.use_remesh_preserve_attributes = False
me_cube_010.update()
me_cube_011 = bpy.data.meshes.new('Cube.011')
me_cube_011.from_pydata([(0.3483, 0.6896, -0.2745), (0.3483, 0.6896, 0.3106), (0.3483, 0.8008, -0.2745), (0.3483, 0.8008, 0.3106), (0.394, 0.6896, -0.2745), (0.394, 0.6896, 0.3106), (0.394, 0.8008, -0.2745), (0.394, 0.8008, 0.3106), (0.3483, 0.0524, -0.2745), (0.3483, 0.0524, 0.3106), (0.3483, 0.1636, -0.2745), (0.3483, 0.1636, 0.3106), (0.394, 0.0524, -0.2745), (0.394, 0.0524, 0.3106), (0.394, 0.1636, -0.2745), (0.394, 0.1636, 0.3106), (0.2692, 0.5322, 0.2946), (0.8368, 0.5208, -0.273), (0.2676, 0.3747, 0.2962), (0.8352, 0.3632, -0.2714), (0.2984, 0.5322, 0.3238), (0.866, 0.5208, -0.2438), (0.2968, 0.3747, 0.3254), (0.8644, 0.3632, -0.2422), (0.2947, 0.8256, 0.05606), (0.2947, 0.0231, 0.0795), (0.2947, 0.8302, 0.2136), (0.2947, 0.0277, 0.237), (0.336, 0.8256, 0.05606), (0.336, 0.0231, 0.0795), (0.336, 0.8302, 0.2136), (0.336, 0.0277, 0.237)], [], [(0, 1, 3, 2), (2, 3, 7, 6), (6, 7, 5, 4), (4, 5, 1, 0), (2, 6, 4, 0), (7, 3, 1, 5), (8, 9, 11, 10), (10, 11, 15, 14), (14, 15, 13, 12), (12, 13, 9, 8), (10, 14, 12, 8), (15, 11, 9, 13), (16, 17, 19, 18), (18, 19, 23, 22), (22, 23, 21, 20), (20, 21, 17, 16), (18, 22, 20, 16), (23, 19, 17, 21), (24, 25, 27, 26), (26, 27, 31, 30), (30, 31, 29, 28), (28, 29, 25, 24), (26, 30, 28, 24), (31, 27, 25, 29)])
_uv = me_cube_011.uv_layers.new(name='UVMap')
_uv.uv.foreach_set('vector', [0.8354, 0.3722, 0.7832, 0.3722, 0.7832, 0.3623, 0.8354, 0.3623, 0.8354, 0.3623, 0.7832, 0.3623, 0.7832, 0.3582, 0.8354, 0.3582, 0.8354, 0.3582, 0.7832, 0.3582, 0.7832, 0.3483, 0.8354, 0.3483, 0.8354, 0.3483, 0.7832, 0.3483, 0.7832, 0.3442, 0.8354, 0.3442, 0.8395, 0.3582, 0.8354, 0.3582, 0.8354, 0.3483, 0.8395, 0.3483, 0.7832, 0.3582, 0.7791, 0.3582, 0.7791, 0.3483, 0.7832, 0.3483, 0.6957, 0.3702, 0.6434, 0.3702, 0.6434, 0.3602, 0.6957, 0.3602, 0.6957, 0.3602, 0.6434, 0.3602, 0.6434, 0.3562, 0.6957, 0.3562, 0.6957, 0.3562, 0.6434, 0.3562, 0.6434, 0.3462, 0.6957, 0.3462, 0.6957, 0.3462, 0.6434, 0.3462, 0.6434, 0.3421, 0.6957, 0.3421, 0.6998, 0.3562, 0.6957, 0.3562, 0.6957, 0.3462, 0.6998, 0.3462, 0.6434, 0.3562, 0.6393, 0.3562, 0.6393, 0.3462, 0.6434, 0.3462, 0.7147, 0.2286, 0.643, 0.2286, 0.643, 0.2145, 0.7147, 0.2145, 0.7147, 0.25, 0.643, 0.25, 0.643, 0.2463, 0.7147, 0.2463, 0.7147, 0.2463, 0.643, 0.2463, 0.643, 0.2323, 0.7147, 0.2323, 0.7147, 0.2323, 0.643, 0.2323, 0.643, 0.2286, 0.7147, 0.2286, 0.7184, 0.2463, 0.7147, 0.2463, 0.7147, 0.2323, 0.7184, 0.2323, 0.643, 0.2463, 0.6393, 0.2463, 0.6393, 0.2323, 0.643, 0.2323, 0.8915, 0.1027, 0.8915, 0.03101, 0.9056, 0.03101, 0.9056, 0.1027, 0.8701, 0.1027, 0.8701, 0.03101, 0.8738, 0.03101, 0.8738, 0.1027, 0.8738, 0.1027, 0.8738, 0.03101, 0.8879, 0.03101, 0.8879, 0.1027, 0.8879, 0.1027, 0.8879, 0.03101, 0.8915, 0.03101, 0.8915, 0.1027, 0.8738, 0.1064, 0.8738, 0.1027, 0.8879, 0.1027, 0.8879, 0.1064, 0.8738, 0.03101, 0.8738, 0.02732, 0.8879, 0.02732, 0.8879, 0.03101])
me_cube_011.materials.append(mat_wood)
me_cube_011.use_remesh_fix_poles = True
me_cube_011.use_remesh_preserve_attributes = False
me_cube_011.update()
me_cube_032 = bpy.data.meshes.new('Cube.032')
me_cube_032.from_pydata([(0.2566, 0.4105, -0.1206), (0.2843, 0.4071, -0.06073), (0.2566, 0.4311, -0.1206), (0.2843, 0.435, -0.06073), (0.368, 0.4105, -0.1206), (0.3403, 0.4071, -0.06073), (0.368, 0.4311, -0.1206), (0.3403, 0.435, -0.06073), (0.244, 0.4239, -0.1587), (0.244, 0.4178, -0.1587), (0.3806, 0.4239, -0.1587), (0.3806, 0.4178, -0.1587), (0.3401, 0.4347, -0.1206), (0.3123, 0.4362, -0.1206), (0.2845, 0.4347, -0.1206), (0.2983, 0.4359, -0.06073), (0.3123, 0.4362, -0.06073), (0.3263, 0.4359, -0.06073), (0.2845, 0.4073, -0.1206), (0.3123, 0.4059, -0.1206), (0.3401, 0.4073, -0.1206), (0.3263, 0.4062, -0.06073), (0.3123, 0.4059, -0.06073), (0.2983, 0.4062, -0.06073), (0.3465, 0.4246, -0.1644), (0.3123, 0.4255, -0.1704), (0.2781, 0.4246, -0.1644), (0.2781, 0.4172, -0.1644), (0.3123, 0.4166, -0.1704), (0.3465, 0.4172, -0.1644)], [], [(0, 1, 3, 2), (12, 17, 7, 6), (6, 7, 5, 4), (18, 23, 1, 0), (12, 6, 10, 24), (15, 3, 1, 23), (24, 10, 11, 29), (0, 2, 8, 9), (6, 4, 11, 10), (18, 0, 9, 27), (4, 20, 29, 11), (20, 19, 28, 29), (19, 18, 27, 28), (8, 26, 27, 9), (26, 25, 28, 27), (25, 24, 29, 28), (7, 17, 21, 5), (17, 16, 22, 21), (16, 15, 23, 22), (2, 14, 26, 8), (14, 13, 25, 26), (13, 12, 24, 25), (4, 5, 21, 20), (20, 21, 22, 19), (19, 22, 23, 18), (2, 3, 15, 14), (14, 15, 16, 13), (13, 16, 17, 12)])
_uv = me_cube_032.uv_layers.new(name='UVMap')
_uv.uv.foreach_set('vector', [0.1124, 0.1356, 0.1101, 0.09518, 0.1277, 0.09531, 0.1247, 0.1348, 0.1711, 0.1182, 0.1521, 0.08682, 0.1602, 0.08418, 0.1859, 0.1128, 0.1859, 0.1128, 0.1602, 0.08418, 0.1741, 0.0736, 0.1951, 0.106, 0.2237, 0.06594, 0.1885, 0.05206, 0.1934, 0.0449, 0.2338, 0.05188, 0.1711, 0.1182, 0.1859, 0.1128, 0.2032, 0.1294, 0.185, 0.1418, 0.1438, 0.06366, 0.139, 0.05636, 0.1529, 0.04578, 0.1586, 0.05242, 0.2158, 0.1466, 0.2032, 0.1294, 0.2062, 0.1271, 0.2194, 0.1438, 0.1124, 0.1356, 0.1247, 0.1348, 0.1234, 0.1592, 0.1196, 0.1597, 0.1859, 0.1128, 0.1951, 0.106, 0.2062, 0.1271, 0.2032, 0.1294, 0.2237, 0.06594, 0.2338, 0.05188, 0.2581, 0.05935, 0.2486, 0.07874, 0.1951, 0.106, 0.2043, 0.09316, 0.2232, 0.1131, 0.2062, 0.1271, 0.2043, 0.09316, 0.2139, 0.0797, 0.239, 0.09816, 0.2232, 0.1131, 0.2139, 0.0797, 0.2237, 0.06594, 0.2486, 0.07874, 0.239, 0.09816, 0.2551, 0.1971, 0.2417, 0.1805, 0.2454, 0.1777, 0.2581, 0.1948, 0.2417, 0.1805, 0.2283, 0.1639, 0.2327, 0.1605, 0.2454, 0.1777, 0.2283, 0.1639, 0.2158, 0.1466, 0.2194, 0.1438, 0.2327, 0.1605, 0.1602, 0.08418, 0.1544, 0.07757, 0.1692, 0.06634, 0.1741, 0.0736, 0.1544, 0.07757, 0.149, 0.07075, 0.164, 0.05927, 0.1692, 0.06634, 0.149, 0.07075, 0.1438, 0.06366, 0.1586, 0.05242, 0.164, 0.05927, 0.1247, 0.1348, 0.1401, 0.1293, 0.145, 0.1564, 0.1234, 0.1592, 0.1401, 0.1293, 0.1557, 0.1238, 0.1663, 0.1527, 0.145, 0.1564, 0.1557, 0.1238, 0.1711, 0.1182, 0.185, 0.1418, 0.1663, 0.1527, 0.1951, 0.106, 0.1741, 0.0736, 0.1788, 0.06641, 0.2043, 0.09316, 0.2043, 0.09316, 0.1788, 0.06641, 0.1836, 0.05923, 0.2139, 0.0797, 0.2139, 0.0797, 0.1836, 0.05923, 0.1885, 0.05206, 0.2237, 0.06594, 0.1247, 0.1348, 0.1277, 0.09531, 0.1358, 0.0924, 0.1401, 0.1293, 0.1401, 0.1293, 0.1358, 0.0924, 0.1439, 0.08959, 0.1557, 0.1238, 0.1557, 0.1238, 0.1439, 0.08959, 0.1521, 0.08682, 0.1711, 0.1182])
me_cube_032.materials.append(mat_metal)
me_cube_032.use_remesh_fix_poles = True
me_cube_032.use_remesh_preserve_attributes = False
me_cube_032.update()
me_plane_002 = bpy.data.meshes.new('Plane.002')
me_plane_002.from_pydata([(0.1228, 0.431, 0.3123), (0.0958, 0.431, 0.3123), (0.1228, 0.4107, 0.3123), (0.0958, 0.4107, 0.3123), (0.1101, 0.4107, 0.5339), (0.1101, 0.431, 0.5339), (0.08312, 0.431, 0.5339), (0.08312, 0.4107, 0.5339), (0.103, 0.4107, 0.5606), (0.103, 0.431, 0.5606), (0.07597, 0.431, 0.5606), (0.07597, 0.4107, 0.5606), (0.09608, 0.4107, 0.5963), (0.09608, 0.431, 0.5963), (0.0691, 0.431, 0.5963), (0.0691, 0.4107, 0.5963), (0.09245, 0.4107, 0.7819), (0.09245, 0.431, 0.7819), (0.06546, 0.431, 0.7819), (0.06546, 0.4107, 0.7819), (0.1006, 0.4046, 0.8356), (0.1006, 0.4371, 0.8356), (0.05734, 0.4371, 0.8356), (0.05734, 0.4046, 0.8356)], [], [(0, 2, 3, 1), (7, 4, 8, 11), (1, 3, 7, 6), (2, 0, 5, 4), (3, 2, 4, 7), (0, 1, 6, 5), (10, 11, 15, 14), (5, 6, 10, 9), (6, 7, 11, 10), (4, 5, 9, 8), (14, 15, 19, 18), (8, 9, 13, 12), (11, 8, 12, 15), (9, 10, 14, 13), (17, 18, 22, 21), (12, 13, 17, 16), (15, 12, 16, 19), (13, 14, 18, 17), (21, 22, 23, 20), (18, 19, 23, 22), (16, 17, 21, 20), (19, 16, 20, 23)])
_uv = me_plane_002.uv_layers.new(name='UVMap')
_uv.uv.foreach_set('vector', [0.07886, 0.06208, 0.06641, 0.06145, 0.06725, 0.0449, 0.07969, 0.04553, 0.04413, 0.1941, 0.06004, 0.1926, 0.05846, 0.2092, 0.0418, 0.211, 0.09536, 0.06392, 0.1071, 0.06457, 0.09991, 0.1972, 0.08752, 0.1968, 0.06641, 0.06145, 0.07886, 0.06208, 0.07174, 0.1934, 0.06004, 0.1926, 0.04982, 0.06164, 0.06641, 0.06145, 0.06004, 0.1926, 0.04413, 0.1941, 0.07886, 0.06208, 0.09536, 0.06392, 0.08752, 0.1968, 0.07174, 0.1934, 0.08731, 0.2139, 0.09981, 0.2141, 0.09957, 0.2364, 0.087, 0.236, 0.07174, 0.1934, 0.08752, 0.1968, 0.08731, 0.2139, 0.07124, 0.2099, 0.08752, 0.1968, 0.09991, 0.1972, 0.09981, 0.2141, 0.08731, 0.2139, 0.06004, 0.1926, 0.07174, 0.1934, 0.07124, 0.2099, 0.05846, 0.2092, 0.087, 0.236, 0.09957, 0.2364, 0.09595, 0.3582, 0.08243, 0.3597, 0.05846, 0.2092, 0.07124, 0.2099, 0.06994, 0.2334, 0.05669, 0.2327, 0.0418, 0.211, 0.05846, 0.2092, 0.05669, 0.2327, 0.03934, 0.2333, 0.07124, 0.2099, 0.08731, 0.2139, 0.087, 0.236, 0.06994, 0.2334, 0.06339, 0.3599, 0.08243, 0.3597, 0.08642, 0.3963, 0.06, 0.3963, 0.05669, 0.2327, 0.06994, 0.2334, 0.06339, 0.3599, 0.04955, 0.3586, 0.03934, 0.2333, 0.05669, 0.2327, 0.04955, 0.3586, 0.03164, 0.355, 0.06994, 0.2334, 0.087, 0.236, 0.08243, 0.3597, 0.06339, 0.3599, 0.06, 0.3963, 0.05575, 0.4215, 0.03683, 0.4183, 0.04109, 0.3931, 0.08243, 0.3597, 0.09595, 0.3582, 0.1071, 0.392, 0.08642, 0.3963, 0.04955, 0.3586, 0.06339, 0.3599, 0.06, 0.3963, 0.04109, 0.3931, 0.03164, 0.355, 0.04955, 0.3586, 0.04109, 0.3931, 0.0171, 0.3848])
me_plane_002.materials.append(mat_wood)
me_plane_002.use_remesh_fix_poles = True
me_plane_002.use_remesh_preserve_attributes = False
me_plane_002.update()
me_plane_007 = bpy.data.meshes.new('Plane.007')
me_plane_007.from_pydata([(0.2045, 0.2843, 0.03625), (0.4667, 0.2843, 0.03625), (0.2045, 0.5466, 0.03625), (0.4667, 0.5466, 0.03625), (0.2592, 0.4919, 0.2387), (0.2592, 0.3391, 0.2387), (0.412, 0.3391, 0.2387), (0.412, 0.4919, 0.2387)], [], [(5, 6, 7, 4), (3, 2, 4, 7), (0, 1, 6, 5), (1, 3, 7, 6), (2, 0, 5, 4)])
_uv = me_plane_007.uv_layers.new(name='UVMap')
_uv.uv.foreach_set('vector', [0.08196, 0.6927, 0.121, 0.6982, 0.1155, 0.7373, 0.0764, 0.7317, 0.0452, 0.8013, 0.02076, 0.7381, 0.0764, 0.7317, 0.09064, 0.7686, 0.03031, 0.671, 0.07141, 0.6172, 0.1059, 0.6613, 0.08196, 0.6927, 0.09739, 0.8445, 0.0452, 0.8013, 0.09064, 0.7686, 0.121, 0.7937, 0.02076, 0.7381, 0.03031, 0.671, 0.08196, 0.6927, 0.0764, 0.7317])
me_plane_007.materials.append(mat_rocks)
me_plane_007.use_remesh_fix_poles = True
me_plane_007.use_remesh_preserve_attributes = False
me_plane_007.update()
me_plane_008 = bpy.data.meshes.new('Plane.008')
me_plane_008.from_pydata([(0.3181, 0.433, 0.03625), (0.3181, 0.3979, 0.03625), (0.3531, 0.3979, 0.03625), (0.3531, 0.433, 0.03625), (0.3181, 0.433, 0.7871), (0.3181, 0.3979, 0.7871), (0.3531, 0.3979, 0.7871), (0.3531, 0.433, 0.7871), (0.002927, 0.4306, 0.7441), (0.002927, 0.4003, 0.7441), (0.002927, 0.4003, 0.7139), (0.002927, 0.4306, 0.7139), (0.3967, 0.4306, 0.7441), (0.3967, 0.4003, 0.7441), (0.3967, 0.4003, 0.7139), (0.3967, 0.4306, 0.7139), (0.05344, 0.4289, 0.7134), (0.05344, 0.4021, 0.7134), (0.05344, 0.4021, 0.6331), (0.05344, 0.4289, 0.6331), (0.08921, 0.4289, 0.7134), (0.08921, 0.4021, 0.7134), (0.08921, 0.4021, 0.6331), (0.08921, 0.4289, 0.6331)], [], [(5, 6, 7, 4), (3, 0, 4, 7), (1, 2, 6, 5), (2, 3, 7, 6), (0, 1, 5, 4), (9, 8, 11, 10), (13, 14, 15, 12), (11, 8, 12, 15), (9, 10, 14, 13), (10, 11, 15, 14), (8, 9, 13, 12), (17, 16, 19, 18), (21, 22, 23, 20), (19, 16, 20, 23), (17, 18, 22, 21)])
_uv = me_plane_008.uv_layers.new(name='UVMap')
_uv.uv.foreach_set('vector', [0.02076, 0.8733, 0.02076, 0.8626, 0.03145, 0.8626, 0.03145, 0.8733, 0.2604, 0.8626, 0.2604, 0.8733, 0.03145, 0.8733, 0.03145, 0.8626, 0.2604, 0.8839, 0.2604, 0.8946, 0.03145, 0.8946, 0.03145, 0.8839, 0.2604, 0.8519, 0.2604, 0.8626, 0.03145, 0.8626, 0.03145, 0.8519, 0.2604, 0.8733, 0.2604, 0.8839, 0.03145, 0.8839, 0.03145, 0.8733, 0.05328, 0.5579, 0.06251, 0.5579, 0.06251, 0.5671, 0.05328, 0.5671, 0.1918, 0.5579, 0.1918, 0.5671, 0.1826, 0.5671, 0.1826, 0.5579, 0.06251, 0.5671, 0.06251, 0.5579, 0.1826, 0.5579, 0.1826, 0.5671, 0.06251, 0.5856, 0.06251, 0.5763, 0.1826, 0.5763, 0.1826, 0.5856, 0.06251, 0.5763, 0.06251, 0.5671, 0.1826, 0.5671, 0.1826, 0.5763, 0.06251, 0.5579, 0.06251, 0.5486, 0.1826, 0.5486, 0.1826, 0.5579, 0.2606, 0.7819, 0.2606, 0.79, 0.2361, 0.79, 0.2361, 0.7819, 0.2606, 0.8091, 0.2361, 0.8091, 0.2361, 0.8009, 0.2606, 0.8009, 0.2361, 0.79, 0.2606, 0.79, 0.2606, 0.8009, 0.2361, 0.8009, 0.2606, 0.82, 0.2361, 0.82, 0.2361, 0.8091, 0.2606, 0.8091])
me_plane_008.materials.append(mat_wood)
me_plane_008.use_remesh_fix_poles = True
me_plane_008.use_remesh_preserve_attributes = False
me_plane_008.update()
me_plane_009 = bpy.data.meshes.new('Plane.009')
me_plane_009.from_pydata([(0.2945, 0.4515, 0.0875), (0.2945, 0.3795, 0.0875), (0.2945, 0.3795, -0.03077), (0.2945, 0.4515, -0.03077), (0.3767, 0.4515, 0.0875), (0.3767, 0.3795, 0.0875), (0.3767, 0.3795, -0.03077), (0.3767, 0.4515, -0.03077), (0.2858, 0.3719, 0.05657), (0.2858, 0.4591, 0.05657), (0.3854, 0.3719, 0.05657), (0.3854, 0.4591, 0.05657), (0.2869, 0.3837, 0.04575), (0.2869, 0.4472, 0.04575), (0.2934, 0.4415, -0.01995), (0.2934, 0.3895, -0.01995), (0.3843, 0.3837, 0.04575), (0.3777, 0.3895, -0.01995), (0.3777, 0.4415, -0.01995), (0.3843, 0.4472, 0.04575), (0.2978, 0.3728, 0.04574), (0.3044, 0.3785, -0.01994), (0.3668, 0.3785, -0.01994), (0.3734, 0.3728, 0.04574), (0.3054, 0.3904, -0.03077), (0.3054, 0.4406, -0.03077), (0.3658, 0.4406, -0.03077), (0.3658, 0.3904, -0.03077), (0.3044, 0.4524, -0.01994), (0.2978, 0.4581, 0.04574), (0.3734, 0.4581, 0.04574), (0.3668, 0.4524, -0.01994), (0.2953, 0.4472, 0.04659), (0.2953, 0.3837, 0.04659), (0.3019, 0.3895, -0.01911), (0.3019, 0.4415, -0.01911), (0.3759, 0.3837, 0.04659), (0.3693, 0.3895, -0.01911), (0.3759, 0.4472, 0.04659), (0.3693, 0.4415, -0.01911), (0.2978, 0.3813, 0.04648), (0.3044, 0.387, -0.0192), (0.3734, 0.3813, 0.04648), (0.3668, 0.387, -0.0192), (0.3044, 0.4439, -0.0192), (0.2978, 0.4497, 0.04648), (0.3668, 0.4439, -0.0192), (0.3734, 0.4497, 0.04648)], [], [(22, 23, 42, 43), (18, 19, 38, 39), (9, 0, 4, 11), (31, 28, 44, 46), (0, 1, 5, 4), (1, 8, 10, 5), (21, 22, 43, 41), (5, 10, 11, 4), (1, 0, 9, 8), (8, 9, 13, 12), (9, 3, 14, 13), (3, 2, 15, 14), (2, 8, 12, 15), (10, 6, 17, 16), (6, 7, 18, 17), (7, 11, 19, 18), (11, 10, 16, 19), (8, 2, 21, 20), (2, 6, 22, 21), (6, 10, 23, 22), (10, 8, 20, 23), (2, 3, 25, 24), (3, 7, 26, 25), (7, 6, 27, 26), (6, 2, 24, 27), (3, 9, 29, 28), (9, 11, 30, 29), (11, 7, 31, 30), (7, 3, 28, 31), (29, 30, 47, 45), (30, 31, 46, 47), (12, 13, 32, 33), (16, 17, 37, 36), (15, 12, 33, 34), (20, 21, 41, 40), (19, 16, 36, 38), (13, 14, 35, 32), (23, 20, 40, 42), (28, 29, 45, 44), (17, 18, 39, 37), (14, 15, 34, 35)])
_uv = me_plane_009.uv_layers.new(name='UVMap')
_uv.uv.foreach_set('vector', [0.2577, 0.7225, 0.268, 0.7324, 0.265, 0.7324, 0.2577, 0.7244, 0.2642, 0.7107, 0.279, 0.7127, 0.2764, 0.7145, 0.2654, 0.7124, 0.2629, 0.7659, 0.2651, 0.7579, 0.2751, 0.7506, 0.2836, 0.7536, 0.2647, 0.7067, 0.26, 0.6916, 0.2629, 0.6927, 0.2659, 0.7047, 0.2651, 0.7579, 0.2605, 0.7485, 0.2694, 0.7417, 0.2751, 0.7506, 0.2605, 0.7485, 0.2505, 0.7465, 0.2729, 0.7326, 0.2694, 0.7417, 0.2484, 0.7288, 0.2577, 0.7225, 0.2577, 0.7244, 0.2503, 0.7291, 0.2694, 0.7417, 0.2729, 0.7326, 0.2836, 0.7536, 0.2751, 0.7506, 0.2605, 0.7485, 0.2651, 0.7579, 0.2629, 0.7659, 0.2505, 0.7465, 0.2505, 0.7465, 0.2275, 0.745, 0.2306, 0.7427, 0.2468, 0.7434, 0.2275, 0.745, 0.2314, 0.7234, 0.2333, 0.7268, 0.2306, 0.7427, 0.2314, 0.7234, 0.246, 0.7277, 0.2445, 0.7291, 0.2333, 0.7268, 0.246, 0.7277, 0.2505, 0.7465, 0.2468, 0.7434, 0.2445, 0.7291, 0.2729, 0.7326, 0.2579, 0.7206, 0.2605, 0.7201, 0.272, 0.7282, 0.2579, 0.7206, 0.2631, 0.7088, 0.2642, 0.7107, 0.2605, 0.7201, 0.2631, 0.7088, 0.2836, 0.7099, 0.279, 0.7127, 0.2642, 0.7107, 0.2836, 0.7099, 0.2729, 0.7326, 0.272, 0.7282, 0.279, 0.7127, 0.2505, 0.7465, 0.246, 0.7277, 0.2484, 0.7288, 0.2524, 0.7424, 0.246, 0.7277, 0.2579, 0.7206, 0.2577, 0.7225, 0.2484, 0.7288, 0.2579, 0.7206, 0.2729, 0.7326, 0.268, 0.7324, 0.2577, 0.7225, 0.2729, 0.7326, 0.2505, 0.7465, 0.2524, 0.7424, 0.268, 0.7324, 0.246, 0.7277, 0.2314, 0.7234, 0.2346, 0.7218, 0.2458, 0.7252, 0.2569, 0.6899, 0.2631, 0.7088, 0.2601, 0.7085, 0.2547, 0.6942, 0.2631, 0.7088, 0.2579, 0.7206, 0.2561, 0.7188, 0.2601, 0.7085, 0.2579, 0.7206, 0.246, 0.7277, 0.2458, 0.7252, 0.2561, 0.7188, 0.2569, 0.6899, 0.2809, 0.6821, 0.2783, 0.6861, 0.26, 0.6916, 0.2809, 0.6821, 0.2836, 0.7099, 0.2805, 0.7066, 0.2783, 0.6861, 0.2836, 0.7099, 0.2631, 0.7088, 0.2647, 0.7067, 0.2805, 0.7066, 0.2631, 0.7088, 0.2569, 0.6899, 0.26, 0.6916, 0.2647, 0.7067, 0.2783, 0.6861, 0.2805, 0.7066, 0.2778, 0.705, 0.2768, 0.6892, 0.2805, 0.7066, 0.2647, 0.7067, 0.2659, 0.7047, 0.2778, 0.705, 0.2468, 0.7434, 0.2306, 0.7427, 0.2327, 0.7405, 0.2445, 0.7417, 0.272, 0.7282, 0.2605, 0.7201, 0.2622, 0.7193, 0.2707, 0.7254, 0.2445, 0.7291, 0.2468, 0.7434, 0.2445, 0.7417, 0.2432, 0.7306, 0.2524, 0.7424, 0.2484, 0.7288, 0.2503, 0.7291, 0.253, 0.7394, 0.279, 0.7127, 0.272, 0.7282, 0.2707, 0.7254, 0.2764, 0.7145, 0.2306, 0.7427, 0.2333, 0.7268, 0.2351, 0.7287, 0.2327, 0.7405, 0.268, 0.7324, 0.2524, 0.7424, 0.253, 0.7394, 0.265, 0.7324, 0.26, 0.6916, 0.2783, 0.6861, 0.2768, 0.6892, 0.2629, 0.6927, 0.2605, 0.7201, 0.2642, 0.7107, 0.2654, 0.7124, 0.2622, 0.7193, 0.2333, 0.7268, 0.2445, 0.7291, 0.2432, 0.7306, 0.2351, 0.7287])
me_plane_009.materials.append(mat_metal)
me_plane_009.use_remesh_fix_poles = True
me_plane_009.use_remesh_preserve_attributes = False
me_plane_009.update()
me_plane_011 = bpy.data.meshes.new('Plane.011')
me_plane_011.from_pydata([(-0.4667, -0.5466, 0.03625), (-0.2045, -0.5466, 0.03625), (-0.4667, -0.2843, 0.03625), (-0.2045, -0.2843, 0.03625), (-0.412, -0.3391, 0.2387), (-0.412, -0.4919, 0.2387), (-0.2592, -0.4919, 0.2387), (-0.2592, -0.3391, 0.2387)], [], [(5, 6, 7, 4), (3, 2, 4, 7), (0, 1, 6, 5), (1, 3, 7, 6), (2, 0, 5, 4)])
_uv = me_plane_011.uv_layers.new(name='UVMap')
_uv.uv.foreach_set('vector', [0.1896, 0.6927, 0.2287, 0.6982, 0.2232, 0.7373, 0.1841, 0.7317, 0.1529, 0.8013, 0.1284, 0.7381, 0.1841, 0.7317, 0.1983, 0.7686, 0.138, 0.671, 0.1791, 0.6172, 0.2136, 0.6613, 0.1896, 0.6927, 0.2051, 0.8445, 0.1529, 0.8013, 0.1983, 0.7686, 0.2287, 0.7937, 0.1284, 0.7381, 0.138, 0.671, 0.1896, 0.6927, 0.1841, 0.7317])
me_plane_011.materials.append(mat_rocks)
me_plane_011.use_remesh_fix_poles = True
me_plane_011.use_remesh_preserve_attributes = False
me_plane_011.update()
me_plane_012 = bpy.data.meshes.new('Plane.012')
me_plane_012.from_pydata([(-0.3531, -0.3979, 0.03625), (-0.3531, -0.433, 0.03625), (-0.3181, -0.433, 0.03625), (-0.3181, -0.3979, 0.03625), (-0.3531, -0.3979, 0.7871), (-0.3531, -0.433, 0.7871), (-0.3181, -0.433, 0.7871), (-0.3181, -0.3979, 0.7871), (-0.6682, -0.4003, 0.7441), (-0.6682, -0.4306, 0.7441), (-0.6682, -0.4306, 0.7139), (-0.6682, -0.4003, 0.7139), (-0.2745, -0.4003, 0.7441), (-0.2745, -0.4306, 0.7441), (-0.2745, -0.4306, 0.7139), (-0.2745, -0.4003, 0.7139), (-0.6177, -0.4021, 0.7134), (-0.6177, -0.4289, 0.7134), (-0.6177, -0.4289, 0.6331), (-0.6177, -0.4021, 0.6331), (-0.582, -0.4021, 0.7134), (-0.582, -0.4289, 0.7134), (-0.582, -0.4289, 0.6331), (-0.582, -0.4021, 0.6331)], [], [(5, 6, 7, 4), (3, 0, 4, 7), (1, 2, 6, 5), (2, 3, 7, 6), (0, 1, 5, 4), (9, 8, 11, 10), (13, 14, 15, 12), (11, 8, 12, 15), (9, 10, 14, 13), (10, 11, 15, 14), (8, 9, 13, 12), (17, 16, 19, 18), (21, 22, 23, 20), (19, 16, 20, 23), (17, 18, 22, 21)])
_uv = me_plane_012.uv_layers.new(name='UVMap')
_uv.uv.foreach_set('vector', [0.02076, 0.9234, 0.02076, 0.9127, 0.03145, 0.9127, 0.03145, 0.9234, 0.2604, 0.9127, 0.2604, 0.9234, 0.03145, 0.9234, 0.03145, 0.9127, 0.2604, 0.9341, 0.2604, 0.9448, 0.03145, 0.9448, 0.03145, 0.9341, 0.2604, 0.902, 0.2604, 0.9127, 0.03145, 0.9127, 0.03145, 0.902, 0.2604, 0.9234, 0.2604, 0.9341, 0.03145, 0.9341, 0.03145, 0.9234, 0.05328, 0.5135, 0.06251, 0.5135, 0.06251, 0.5228, 0.05328, 0.5228, 0.1918, 0.5135, 0.1918, 0.5228, 0.1826, 0.5228, 0.1826, 0.5135, 0.06251, 0.5228, 0.06251, 0.5135, 0.1826, 0.5135, 0.1826, 0.5228, 0.06251, 0.5412, 0.06251, 0.532, 0.1826, 0.532, 0.1826, 0.5412, 0.06251, 0.532, 0.06251, 0.5228, 0.1826, 0.5228, 0.1826, 0.532, 0.06251, 0.5135, 0.06251, 0.5043, 0.1826, 0.5043, 0.1826, 0.5135, 0.2924, 0.7819, 0.2924, 0.79, 0.268, 0.79, 0.268, 0.7819, 0.2924, 0.8091, 0.268, 0.8091, 0.268, 0.8009, 0.2924, 0.8009, 0.268, 0.79, 0.2924, 0.79, 0.2924, 0.8009, 0.268, 0.8009, 0.2924, 0.82, 0.268, 0.82, 0.268, 0.8091, 0.2924, 0.8091])
me_plane_012.materials.append(mat_wood)
me_plane_012.use_remesh_fix_poles = True
me_plane_012.use_remesh_preserve_attributes = False
me_plane_012.update()
me_plane_013 = bpy.data.meshes.new('Plane.013')
me_plane_013.from_pydata([(-0.3767, -0.3795, 0.0875), (-0.3767, -0.4515, 0.0875), (-0.3767, -0.4515, -0.03077), (-0.3767, -0.3795, -0.03077), (-0.2945, -0.3795, 0.0875), (-0.2945, -0.4515, 0.0875), (-0.2945, -0.4515, -0.03077), (-0.2945, -0.3795, -0.03077), (-0.3854, -0.4591, 0.05657), (-0.3854, -0.3719, 0.05657), (-0.2858, -0.4591, 0.05657), (-0.2858, -0.3719, 0.05657), (-0.3843, -0.4472, 0.04575), (-0.3843, -0.3837, 0.04575), (-0.3777, -0.3895, -0.01995), (-0.3777, -0.4415, -0.01995), (-0.2869, -0.4472, 0.04575), (-0.2934, -0.4415, -0.01995), (-0.2934, -0.3895, -0.01995), (-0.2869, -0.3837, 0.04575), (-0.3734, -0.4581, 0.04574), (-0.3668, -0.4524, -0.01994), (-0.3044, -0.4524, -0.01994), (-0.2978, -0.4581, 0.04574), (-0.3658, -0.4406, -0.03077), (-0.3658, -0.3904, -0.03077), (-0.3054, -0.3904, -0.03077), (-0.3054, -0.4406, -0.03077), (-0.3668, -0.3785, -0.01994), (-0.3734, -0.3728, 0.04574), (-0.2978, -0.3728, 0.04574), (-0.3044, -0.3785, -0.01994), (-0.3759, -0.3837, 0.04659), (-0.3759, -0.4472, 0.04659), (-0.3693, -0.4415, -0.01911), (-0.3693, -0.3895, -0.01911), (-0.2953, -0.4472, 0.04659), (-0.3019, -0.4415, -0.01911), (-0.2953, -0.3837, 0.04659), (-0.3019, -0.3895, -0.01911), (-0.3734, -0.4497, 0.04648), (-0.3668, -0.4439, -0.0192), (-0.2978, -0.4497, 0.04648), (-0.3044, -0.4439, -0.0192), (-0.3668, -0.387, -0.0192), (-0.3734, -0.3813, 0.04648), (-0.3044, -0.387, -0.0192), (-0.2978, -0.3813, 0.04648)], [], [(22, 23, 42, 43), (18, 19, 38, 39), (9, 0, 4, 11), (31, 28, 44, 46), (0, 1, 5, 4), (1, 8, 10, 5), (21, 22, 43, 41), (5, 10, 11, 4), (1, 0, 9, 8), (8, 9, 13, 12), (9, 3, 14, 13), (3, 2, 15, 14), (2, 8, 12, 15), (10, 6, 17, 16), (6, 7, 18, 17), (7, 11, 19, 18), (11, 10, 16, 19), (8, 2, 21, 20), (2, 6, 22, 21), (6, 10, 23, 22), (10, 8, 20, 23), (2, 3, 25, 24), (3, 7, 26, 25), (7, 6, 27, 26), (6, 2, 24, 27), (3, 9, 29, 28), (9, 11, 30, 29), (11, 7, 31, 30), (7, 3, 28, 31), (29, 30, 47, 45), (30, 31, 46, 47), (12, 13, 32, 33), (16, 17, 37, 36), (15, 12, 33, 34), (20, 21, 41, 40), (19, 16, 36, 38), (13, 14, 35, 32), (23, 20, 40, 42), (28, 29, 45, 44), (17, 18, 39, 37), (14, 15, 34, 35)])
_uv = me_plane_013.uv_layers.new(name='UVMap')
_uv.uv.foreach_set('vector', [0.2964, 0.9009, 0.3066, 0.9108, 0.3036, 0.9108, 0.2964, 0.9028, 0.3028, 0.889, 0.3177, 0.8911, 0.3151, 0.8928, 0.304, 0.8907, 0.3016, 0.9443, 0.3037, 0.9363, 0.3138, 0.929, 0.3222, 0.9319, 0.3033, 0.8851, 0.2987, 0.8699, 0.3016, 0.8711, 0.3045, 0.8831, 0.3037, 0.9363, 0.2991, 0.9269, 0.308, 0.92, 0.3138, 0.929, 0.2991, 0.9269, 0.2892, 0.9248, 0.3116, 0.911, 0.308, 0.92, 0.2871, 0.9071, 0.2964, 0.9009, 0.2964, 0.9028, 0.2889, 0.9075, 0.308, 0.92, 0.3116, 0.911, 0.3222, 0.9319, 0.3138, 0.929, 0.2991, 0.9269, 0.3037, 0.9363, 0.3016, 0.9443, 0.2892, 0.9248, 0.2892, 0.9248, 0.2662, 0.9234, 0.2693, 0.9211, 0.2855, 0.9218, 0.2662, 0.9234, 0.2701, 0.9018, 0.272, 0.9051, 0.2693, 0.9211, 0.2701, 0.9018, 0.2847, 0.906, 0.2832, 0.9074, 0.272, 0.9051, 0.2847, 0.906, 0.2892, 0.9248, 0.2855, 0.9218, 0.2832, 0.9074, 0.3116, 0.911, 0.2965, 0.899, 0.2991, 0.8984, 0.3107, 0.9065, 0.2965, 0.899, 0.3017, 0.8871, 0.3028, 0.889, 0.2991, 0.8984, 0.3017, 0.8871, 0.3222, 0.8883, 0.3177, 0.8911, 0.3028, 0.889, 0.3222, 0.8883, 0.3116, 0.911, 0.3107, 0.9065, 0.3177, 0.8911, 0.2892, 0.9248, 0.2847, 0.906, 0.2871, 0.9071, 0.2911, 0.9207, 0.2847, 0.906, 0.2965, 0.899, 0.2964, 0.9009, 0.2871, 0.9071, 0.2965, 0.899, 0.3116, 0.911, 0.3066, 0.9108, 0.2964, 0.9009, 0.3116, 0.911, 0.2892, 0.9248, 0.2911, 0.9207, 0.3066, 0.9108, 0.2847, 0.906, 0.2701, 0.9018, 0.2733, 0.9001, 0.2845, 0.9036, 0.2956, 0.8683, 0.3017, 0.8871, 0.2988, 0.8869, 0.2934, 0.8725, 0.3017, 0.8871, 0.2965, 0.899, 0.2947, 0.8971, 0.2988, 0.8869, 0.2965, 0.899, 0.2847, 0.906, 0.2845, 0.9036, 0.2947, 0.8971, 0.2956, 0.8683, 0.3196, 0.8604, 0.3169, 0.8644, 0.2987, 0.8699, 0.3196, 0.8604, 0.3222, 0.8883, 0.3191, 0.885, 0.3169, 0.8644, 0.3222, 0.8883, 0.3017, 0.8871, 0.3033, 0.8851, 0.3191, 0.885, 0.3017, 0.8871, 0.2956, 0.8683, 0.2987, 0.8699, 0.3033, 0.8851, 0.3169, 0.8644, 0.3191, 0.885, 0.3165, 0.8833, 0.3155, 0.8675, 0.3191, 0.885, 0.3033, 0.8851, 0.3045, 0.8831, 0.3165, 0.8833, 0.2855, 0.9218, 0.2693, 0.9211, 0.2713, 0.9188, 0.2831, 0.9201, 0.3107, 0.9065, 0.2991, 0.8984, 0.3009, 0.8976, 0.3093, 0.9038, 0.2832, 0.9074, 0.2855, 0.9218, 0.2831, 0.9201, 0.2819, 0.909, 0.2911, 0.9207, 0.2871, 0.9071, 0.2889, 0.9075, 0.2917, 0.9177, 0.3177, 0.8911, 0.3107, 0.9065, 0.3093, 0.9038, 0.3151, 0.8928, 0.2693, 0.9211, 0.272, 0.9051, 0.2737, 0.907, 0.2713, 0.9188, 0.3066, 0.9108, 0.2911, 0.9207, 0.2917, 0.9177, 0.3036, 0.9108, 0.2987, 0.8699, 0.3169, 0.8644, 0.3155, 0.8675, 0.3016, 0.8711, 0.2991, 0.8984, 0.3028, 0.889, 0.304, 0.8907, 0.3009, 0.8976, 0.272, 0.9051, 0.2832, 0.9074, 0.2819, 0.909, 0.2737, 0.907])
me_plane_013.materials.append(mat_metal)
me_plane_013.use_remesh_fix_poles = True
me_plane_013.use_remesh_preserve_attributes = False
me_plane_013.update()
me_cube_002 = bpy.data.meshes.new('Cube.002')
me_cube_002.from_pydata([(0.0714, 0.1513, 0.03625), (0.5998, 0.6797, 0.03625), (0.4775, 0.6797, 0.5646), (0.0714, 0.1513, 0.3947), (0.3506, 0.6797, 0.5646), (0.5998, 0.5004, 0.5294), (0.5397, 0.4827, 0.5646), (0.1679, 0.1513, 0.4785), (0.2225, 0.2431, 0.5503), (0.3053, 0.3134, 0.5646), (0.5998, 0.4981, 0.03625), (0.4451, 0.1513, 0.03625), (0.5998, 0.281, 0.2286), (0.5014, 0.1513, 0.1481), (0.5998, 0.6797, 0.06823), (0.5144, 0.6797, 0.5448), (0.5998, 0.581, 0.5157), (0.0714, 0.5131, 0.03625), (0.3285, 0.6797, 0.03625), (0.0714, 0.5304, 0.4954), (0.2983, 0.6797, 0.5546), (0.09309, 0.5454, 0.5182)], [], [(2, 4, 9, 6), (13, 11, 10, 12), (11, 13, 7, 3, 0), (9, 8, 7, 13, 12, 5, 6), (18, 1, 10, 11, 0, 17), (16, 14, 15), (5, 16, 15, 2, 6), (18, 20, 4, 2, 15, 14, 1), (1, 14, 16, 5, 12, 10), (8, 9, 4, 20, 21), (8, 21, 19, 3, 7), (19, 21, 20, 18, 17), (0, 3, 19, 17)])
_uv = me_cube_002.uv_layers.new(name='UVMap')
_uv.uv.foreach_set('vector', [0.95, 0.885, 0.9456, 0.8796, 0.9596, 0.8651, 0.9605, 0.8808, 0.9638, 0.8915, 0.97, 0.8915, 0.97, 0.9105, 0.9594, 0.8986, 0.9062, 0.9359, 0.9123, 0.9328, 0.9304, 0.9511, 0.9258, 0.9564, 0.9062, 0.9564, 0.9351, 0.9436, 0.9343, 0.9481, 0.9304, 0.9511, 0.9123, 0.9328, 0.9167, 0.9274, 0.9332, 0.9274, 0.9351, 0.9307, 0.9396, 0.9423, 0.9396, 0.9274, 0.9496, 0.9274, 0.9686, 0.9359, 0.9686, 0.9564, 0.9487, 0.9564, 0.9437, 0.9151, 0.9682, 0.9205, 0.9421, 0.9205, 0.9619, 0.8842, 0.9584, 0.8871, 0.9513, 0.8867, 0.95, 0.885, 0.9605, 0.8808, 0.7965, 0.9149, 0.7681, 0.9165, 0.7676, 0.9137, 0.7676, 0.9071, 0.7687, 0.9051, 0.7948, 0.9006, 0.7966, 0.9006, 0.97, 0.9205, 0.9682, 0.9205, 0.9437, 0.9151, 0.9429, 0.9107, 0.9594, 0.8986, 0.97, 0.9105, 0.9598, 0.8593, 0.9596, 0.8651, 0.9456, 0.8796, 0.9438, 0.8775, 0.9425, 0.8644, 0.9598, 0.8593, 0.9425, 0.8644, 0.9424, 0.8631, 0.9586, 0.8507, 0.9619, 0.8543, 0.7714, 0.9307, 0.7702, 0.9294, 0.7681, 0.9165, 0.7965, 0.9149, 0.7966, 0.931, 0.9471, 0.832, 0.9471, 0.8124, 0.9679, 0.8068, 0.9669, 0.832])
me_cube_002.materials.append(mat_rocks)
me_cube_002.use_remesh_fix_poles = True
me_cube_002.use_remesh_preserve_attributes = False
me_cube_002.update()
me_cube_003 = bpy.data.meshes.new('Cube.003')
me_cube_003.from_pydata([(-0.7318, -0.8117, 0.03625), (0.06067, -0.01921, 0.03625), (0.06067, -0.01921, 0.5348), (-0.7318, -0.8117, 0.3128), (-0.3706, -0.8117, 0.8288), (-0.2331, -0.01921, 0.715), (-0.2461, -0.3574, 0.8288), (-0.7318, -0.4561, 0.03625), (-0.2828, -0.01921, 0.03625), (-0.38, -0.01921, 0.5052), (-0.7318, -0.4305, 0.1636), (0.06067, -0.4627, 0.03625), (-0.09155, -0.8117, 0.03625), (0.06067, -0.4182, 0.6596), (-0.06927, -0.7041, 0.8288), (-0.1162, -0.8117, 0.8288)], [], [(13, 14, 15, 12, 11), (9, 5, 2, 1, 8), (14, 13, 2, 5, 6), (12, 15, 4, 3, 0), (3, 4, 6, 5, 9, 10), (9, 8, 7, 10), (0, 3, 10, 7), (6, 4, 15, 14), (8, 1, 11, 12, 0, 7), (1, 2, 13, 11)])
_uv = me_cube_003.uv_layers.new(name='UVMap')
_uv.uv.foreach_set('vector', [0.7771, 0.838, 0.7677, 0.8213, 0.7677, 0.815, 0.8111, 0.8151, 0.8113, 0.8356, 0.8799, 0.7782, 0.8684, 0.7702, 0.8783, 0.7541, 0.9056, 0.7541, 0.9056, 0.7729, 0.7677, 0.8213, 0.7771, 0.838, 0.7839, 0.8594, 0.7738, 0.8562, 0.7676, 0.8379, 0.9017, 0.8548, 0.9003, 0.8982, 0.8864, 0.8982, 0.8666, 0.8699, 0.8666, 0.8548, 0.7676, 0.7981, 0.7676, 0.7636, 0.7931, 0.7596, 0.8121, 0.7643, 0.8121, 0.7784, 0.789, 0.8048, 0.8799, 0.7782, 0.9056, 0.7729, 0.9056, 0.7975, 0.8986, 0.7975, 0.7695, 0.8105, 0.7676, 0.7981, 0.789, 0.8048, 0.7885, 0.8105, 0.7931, 0.7596, 0.7676, 0.7636, 0.7701, 0.7556, 0.7763, 0.7541, 0.8912, 0.8068, 0.91, 0.8068, 0.91, 0.8312, 0.9017, 0.8503, 0.8666, 0.8503, 0.8666, 0.8308, 0.8113, 0.8594, 0.7839, 0.8594, 0.7771, 0.838, 0.8113, 0.8356])
me_cube_003.materials.append(mat_rocks)
me_cube_003.use_remesh_fix_poles = True
me_cube_003.use_remesh_preserve_attributes = False
me_cube_003.update()
me_cube_004 = bpy.data.meshes.new('Cube.004')
me_cube_004.from_pydata([(0.0488, 0.1287, 0.03625), (0.6224, 0.7023, 0.03625), (0.3122, 0.7023, 0.6098), (0.6224, 0.7023, 0.2938), (0.6224, 0.2712, 0.6098), (0.6224, 0.6042, 0.03625), (0.0488, 0.3243, 0.03625), (0.0488, 0.1287, 0.1882), (0.1091, 0.7023, 0.03625), (0.1354, 0.1287, 0.6098), (0.2269, 0.7023, 0.6098), (0.6224, 0.1997, 0.6098), (0.07967, 0.1287, 0.03625), (0.5503, 0.2705, 0.03625), (0.6224, 0.2746, 0.1451), (0.3866, 0.1287, 0.6098)], [], [(4, 3, 2), (13, 5, 14), (8, 10, 2, 3, 1), (14, 11, 15, 12, 13), (12, 15, 9, 7, 0), (0, 7, 6), (7, 9, 10, 8, 6), (8, 1, 5, 13, 12, 0, 6), (1, 3, 4, 11, 14, 5), (2, 10, 9, 15, 11, 4)])
_uv = me_cube_004.uv_layers.new(name='UVMap')
_uv.uv.foreach_set('vector', [0.8705, 0.9341, 0.8941, 0.9168, 0.8941, 0.9341, 0.8705, 0.9027, 0.8888, 0.9027, 0.8707, 0.9086, 0.9145, 0.8383, 0.921, 0.8068, 0.9256, 0.8068, 0.9426, 0.8242, 0.9426, 0.8383, 0.9319, 0.8871, 0.9062, 0.8862, 0.9062, 0.8728, 0.9379, 0.8565, 0.9379, 0.8832, 0.9379, 0.8565, 0.9062, 0.8728, 0.9065, 0.8592, 0.9296, 0.8548, 0.9379, 0.8548, 0.7676, 0.8962, 0.7676, 0.8879, 0.7783, 0.8962, 0.7676, 0.8879, 0.7677, 0.8644, 0.7995, 0.8639, 0.7992, 0.8958, 0.7783, 0.8962, 0.9376, 0.8948, 0.9376, 0.923, 0.9322, 0.923, 0.9139, 0.919, 0.9062, 0.8932, 0.9062, 0.8915, 0.9169, 0.8915, 0.8941, 0.9027, 0.8941, 0.9168, 0.8705, 0.9341, 0.8666, 0.9341, 0.8707, 0.9086, 0.8888, 0.9027, 0.8377, 0.9072, 0.8423, 0.9079, 0.8423, 0.9398, 0.8287, 0.9376, 0.8166, 0.9317, 0.8172, 0.9278])
me_cube_004.materials.append(mat_rocks)
me_cube_004.use_remesh_fix_poles = True
me_cube_004.use_remesh_preserve_attributes = False
me_cube_004.update()
me_cube_005 = bpy.data.meshes.new('Cube.005')
me_cube_005.from_pydata([(0.7512, 0.8311, 0.03625), (0.7512, 0.8311, 0.1054), (-0.08, 0.395, 0.03625), (0.3773, 0.8311, 0.03625), (0.5609, 0.8311, 0.1996), (0.7512, -0.0001166, 0.5667), (0.7512, 0.2094, 0.5452), (0.4983, 0.4469, 0.5024), (0.7512, 0.2866, 0.03625), (0.7512, -0.0001166, 0.3902), (0.6518, -0.0001166, 0.03625), (-0.08, 0.377, 0.03625), (-0.08, 0.3837, 0.04687), (0.2206, 0.174, 0.51), (0.335, -0.0001166, 0.5362), (0.1464, -0.0001166, 0.03625)], [], [(7, 6, 1, 4), (9, 10, 8), (3, 4, 1, 0), (11, 12, 2), (14, 5, 6, 7, 13), (0, 1, 6, 5, 9, 8), (9, 5, 14, 15, 10), (2, 12, 13, 7, 4, 3), (13, 12, 11, 15, 14), (3, 0, 8, 10, 15, 11, 2)])
_uv = me_cube_005.uv_layers.new(name='UVMap')
_uv.uv.foreach_set('vector', [0.85, 0.7788, 0.8639, 0.7656, 0.8625, 0.802, 0.8524, 0.8015, 0.8261, 0.8576, 0.8461, 0.8569, 0.8456, 0.8733, 0.8506, 0.8821, 0.8595, 0.8921, 0.8544, 0.9026, 0.8506, 0.9026, 0.9446, 0.7541, 0.9443, 0.7547, 0.9436, 0.7541, 0.8411, 0.7543, 0.8639, 0.7541, 0.8639, 0.7656, 0.85, 0.7788, 0.8348, 0.7639, 0.8461, 0.9027, 0.8423, 0.9027, 0.8179, 0.8689, 0.8166, 0.8576, 0.8261, 0.8576, 0.8456, 0.8733, 0.9198, 0.7872, 0.9101, 0.7872, 0.9118, 0.7644, 0.9392, 0.7541, 0.9392, 0.7818, 0.8166, 0.7786, 0.8166, 0.7779, 0.8348, 0.7639, 0.85, 0.7788, 0.8524, 0.8015, 0.8417, 0.8024, 0.9558, 0.7801, 0.9443, 0.7547, 0.9446, 0.7541, 0.9653, 0.7541, 0.9653, 0.7815, 0.8371, 0.8524, 0.8166, 0.8524, 0.8166, 0.8226, 0.822, 0.8068, 0.8497, 0.8068, 0.8621, 0.8275, 0.8621, 0.8285])
me_cube_005.materials.append(mat_rocks)
me_cube_005.use_remesh_fix_poles = True
me_cube_005.use_remesh_preserve_attributes = False
me_cube_005.update()
me_cube_015 = bpy.data.meshes.new('Cube.015')
me_cube_015.from_pydata([(0.3613, -0.3025, 0.03625), (0.6628, -0.001072, 0.03625), (0.593, -0.001072, 0.3377), (0.3613, -0.3025, 0.2408), (0.5206, -0.001072, 0.3377), (0.6628, -0.1033, 0.3176), (0.6285, -0.1134, 0.3377), (0.4164, -0.3025, 0.2886), (0.4475, -0.2501, 0.3296), (0.4948, -0.21, 0.3377), (0.6628, -0.1047, 0.03625), (0.5746, -0.3025, 0.03625), (0.6628, -0.2285, 0.146), (0.6067, -0.3025, 0.1001), (0.6628, -0.001072, 0.0545), (0.6141, -0.001072, 0.3264), (0.6628, -0.05737, 0.3098), (0.3613, -0.0961, 0.03625), (0.508, -0.001072, 0.03625), (0.3613, -0.0862, 0.2982), (0.4908, -0.001072, 0.332), (0.3737, -0.07769, 0.3112)], [], [(2, 4, 9, 6), (13, 11, 10, 12), (11, 13, 7, 3, 0), (9, 8, 7, 13, 12, 5, 6), (18, 1, 10, 11, 0, 17), (16, 14, 15), (5, 16, 15, 2, 6), (18, 20, 4, 2, 15, 14, 1), (1, 14, 16, 5, 12, 10), (8, 9, 4, 20, 21), (8, 21, 19, 3, 7), (19, 21, 20, 18, 17), (0, 3, 19, 17)])
_uv = me_cube_015.uv_layers.new(name='UVMap')
_uv.uv.foreach_set('vector', [0.8549, 0.8764, 0.8524, 0.8734, 0.8604, 0.8651, 0.8609, 0.8741, 0.829, 0.9442, 0.8325, 0.9442, 0.8325, 0.9551, 0.8264, 0.9483, 0.8003, 0.9355, 0.802, 0.939, 0.7916, 0.9493, 0.7886, 0.9467, 0.7886, 0.9355, 0.7959, 0.952, 0.7933, 0.9516, 0.7916, 0.9493, 0.802, 0.939, 0.8051, 0.9415, 0.8051, 0.9509, 0.8032, 0.952, 0.8746, 0.9386, 0.8831, 0.9386, 0.8831, 0.9443, 0.8783, 0.9551, 0.8666, 0.9551, 0.8666, 0.9438, 0.8175, 0.9577, 0.8315, 0.9608, 0.8166, 0.9608, 0.8617, 0.876, 0.8597, 0.8776, 0.8556, 0.8774, 0.8549, 0.8764, 0.8609, 0.8741, 0.7841, 0.9436, 0.7679, 0.9445, 0.7676, 0.9429, 0.7676, 0.9391, 0.7682, 0.938, 0.7831, 0.9355, 0.7841, 0.9355, 0.8325, 0.9608, 0.8315, 0.9608, 0.8175, 0.9577, 0.817, 0.9552, 0.8264, 0.9483, 0.8325, 0.9551, 0.8605, 0.8618, 0.8604, 0.8651, 0.8524, 0.8734, 0.8514, 0.8721, 0.8506, 0.8647, 0.8605, 0.8618, 0.8506, 0.8647, 0.8506, 0.864, 0.8598, 0.8569, 0.8617, 0.8589, 0.7698, 0.9526, 0.769, 0.9519, 0.7679, 0.9445, 0.7841, 0.9436, 0.7841, 0.9528, 0.8468, 0.9215, 0.8468, 0.9103, 0.8586, 0.9072, 0.8581, 0.9215])
me_cube_015.materials.append(mat_rocks)
me_cube_015.use_remesh_fix_poles = True
me_cube_015.use_remesh_preserve_attributes = False
me_cube_015.update()
me_cube_036 = bpy.data.meshes.new('Cube.036')
me_cube_036.from_pydata([(-0.09647, 0.3362, -1.066), (-0.07618, 0.3478, -0.9601), (-0.09647, 0.4947, -1.066), (-0.07618, 0.4831, -0.9601), (0.169, 0.3362, -1.066), (0.1504, 0.3478, -0.9601), (0.169, 0.4947, -1.066), (0.1504, 0.4831, -0.9601)], [], [(0, 1, 3, 2), (2, 3, 7, 6), (6, 7, 5, 4), (4, 5, 1, 0), (2, 6, 4, 0), (7, 3, 1, 5)])
_uv = me_cube_036.uv_layers.new(name='UVMap')
_uv.uv.foreach_set('vector', [0.656, 0.713, 0.6466, 0.7016, 0.6594, 0.6884, 0.6711, 0.6975, 0.6665, 0.7319, 0.6711, 0.746, 0.6441, 0.761, 0.6348, 0.7494, 0.6033, 0.7353, 0.6016, 0.7206, 0.6195, 0.7165, 0.6244, 0.7305, 0.6244, 0.7305, 0.6195, 0.7165, 0.6466, 0.7016, 0.656, 0.713, 0.6665, 0.7319, 0.6348, 0.7494, 0.6244, 0.7305, 0.656, 0.713, 0.6106, 0.7004, 0.6377, 0.6854, 0.6466, 0.7016, 0.6195, 0.7165])
me_cube_036.materials.append(mat_rocks)
me_cube_036.use_remesh_fix_poles = True
me_cube_036.use_remesh_preserve_attributes = False
me_cube_036.update()
me_cube_037 = bpy.data.meshes.new('Cube.037')
me_cube_037.from_pydata([(-0.228, 0.3362, -1.055), (-0.2077, 0.3478, -0.9483), (-0.228, 0.4947, -1.055), (-0.2077, 0.4831, -0.9483), (0.03745, 0.3362, -1.055), (0.01887, 0.3478, -0.9483), (0.03745, 0.4947, -1.055), (0.01887, 0.4831, -0.9483)], [], [(0, 1, 3, 2), (2, 3, 7, 6), (6, 7, 5, 4), (4, 5, 1, 0), (2, 6, 4, 0), (7, 3, 1, 5)])
_uv = me_cube_037.uv_layers.new(name='UVMap')
_uv.uv.foreach_set('vector', [0.5723, 0.6233, 0.5629, 0.6119, 0.5757, 0.5987, 0.5874, 0.6079, 0.5828, 0.6423, 0.5874, 0.6564, 0.5604, 0.6713, 0.5511, 0.6598, 0.5196, 0.6457, 0.5179, 0.631, 0.5358, 0.6268, 0.5407, 0.6408, 0.5407, 0.6408, 0.5358, 0.6268, 0.5629, 0.6119, 0.5723, 0.6233, 0.5828, 0.6423, 0.5511, 0.6598, 0.5407, 0.6408, 0.5723, 0.6233, 0.5269, 0.6107, 0.5539, 0.5958, 0.5629, 0.6119, 0.5358, 0.6268])
me_cube_037.materials.append(mat_rocks)
me_cube_037.use_remesh_fix_poles = True
me_cube_037.use_remesh_preserve_attributes = False
me_cube_037.update()
me_cube_038 = bpy.data.meshes.new('Cube.038')
me_cube_038.from_pydata([(-0.3449, 0.3362, -0.9933), (-0.3246, 0.3478, -0.887), (-0.3449, 0.4947, -0.9933), (-0.3246, 0.4831, -0.887), (-0.07949, 0.3362, -0.9933), (-0.09807, 0.3478, -0.887), (-0.07949, 0.4947, -0.9933), (-0.09807, 0.4831, -0.887)], [], [(0, 1, 3, 2), (2, 3, 7, 6), (6, 7, 5, 4), (4, 5, 1, 0), (2, 6, 4, 0), (7, 3, 1, 5)])
_uv = me_cube_038.uv_layers.new(name='UVMap')
_uv.uv.foreach_set('vector', [0.656, 0.5337, 0.6466, 0.5222, 0.6594, 0.509, 0.6711, 0.5182, 0.6665, 0.5526, 0.6711, 0.5667, 0.6441, 0.5816, 0.6348, 0.5701, 0.6033, 0.556, 0.6016, 0.5413, 0.6195, 0.5372, 0.6244, 0.5512, 0.6244, 0.5512, 0.6195, 0.5372, 0.6466, 0.5222, 0.656, 0.5337, 0.6665, 0.5526, 0.6348, 0.5701, 0.6244, 0.5512, 0.656, 0.5337, 0.6106, 0.521, 0.6377, 0.5061, 0.6466, 0.5222, 0.6195, 0.5372])
me_cube_038.materials.append(mat_rocks)
me_cube_038.use_remesh_fix_poles = True
me_cube_038.use_remesh_preserve_attributes = False
me_cube_038.update()
me_cube_039 = bpy.data.meshes.new('Cube.039')
me_cube_039.from_pydata([(-0.4294, 0.3362, -0.8918), (-0.4091, 0.3478, -0.7855), (-0.4294, 0.4947, -0.8918), (-0.4091, 0.4831, -0.7855), (-0.164, 0.3362, -0.8918), (-0.1825, 0.3478, -0.7855), (-0.164, 0.4947, -0.8918), (-0.1825, 0.4831, -0.7855)], [], [(0, 1, 3, 2), (2, 3, 7, 6), (6, 7, 5, 4), (4, 5, 1, 0), (2, 6, 4, 0), (7, 3, 1, 5)])
_uv = me_cube_039.uv_layers.new(name='UVMap')
_uv.uv.foreach_set('vector', [0.5723, 0.713, 0.5629, 0.7016, 0.5757, 0.6884, 0.5874, 0.6975, 0.5828, 0.7319, 0.5874, 0.746, 0.5604, 0.761, 0.5511, 0.7494, 0.5196, 0.7353, 0.5179, 0.7206, 0.5358, 0.7165, 0.5407, 0.7305, 0.5407, 0.7305, 0.5358, 0.7165, 0.5629, 0.7016, 0.5723, 0.713, 0.5828, 0.7319, 0.5511, 0.7494, 0.5407, 0.7305, 0.5723, 0.713, 0.5269, 0.7004, 0.5539, 0.6854, 0.5629, 0.7016, 0.5358, 0.7165])
me_cube_039.materials.append(mat_rocks)
me_cube_039.use_remesh_fix_poles = True
me_cube_039.use_remesh_preserve_attributes = False
me_cube_039.update()
me_cube_040 = bpy.data.meshes.new('Cube.040')
me_cube_040.from_pydata([(-0.4685, 0.3362, -0.7657), (-0.4482, 0.3478, -0.6593), (-0.4685, 0.4947, -0.7657), (-0.4482, 0.4831, -0.6593), (-0.203, 0.3362, -0.7657), (-0.2216, 0.3478, -0.6593), (-0.203, 0.4947, -0.7657), (-0.2216, 0.4831, -0.6593)], [], [(0, 1, 3, 2), (2, 3, 7, 6), (6, 7, 5, 4), (4, 5, 1, 0), (2, 6, 4, 0), (7, 3, 1, 5)])
_uv = me_cube_040.uv_layers.new(name='UVMap')
_uv.uv.foreach_set('vector', [0.656, 0.6233, 0.6466, 0.6119, 0.6594, 0.5987, 0.6711, 0.6079, 0.6665, 0.6423, 0.6711, 0.6564, 0.6441, 0.6713, 0.6348, 0.6598, 0.6033, 0.6457, 0.6016, 0.631, 0.6195, 0.6268, 0.6244, 0.6408, 0.6244, 0.6408, 0.6195, 0.6268, 0.6466, 0.6119, 0.656, 0.6233, 0.6665, 0.6423, 0.6348, 0.6598, 0.6244, 0.6408, 0.656, 0.6233, 0.6106, 0.6107, 0.6377, 0.5958, 0.6466, 0.6119, 0.6195, 0.6268])
me_cube_040.materials.append(mat_rocks)
me_cube_040.use_remesh_fix_poles = True
me_cube_040.use_remesh_preserve_attributes = False
me_cube_040.update()
me_cube_041 = bpy.data.meshes.new('Cube.041')
me_cube_041.from_pydata([(-0.4561, 0.3362, -0.6342), (-0.4358, 0.3478, -0.5279), (-0.4561, 0.4947, -0.6342), (-0.4358, 0.4831, -0.5279), (-0.1907, 0.3362, -0.6342), (-0.2093, 0.3478, -0.5279), (-0.1907, 0.4947, -0.6342), (-0.2093, 0.4831, -0.5279)], [], [(0, 1, 3, 2), (2, 3, 7, 6), (6, 7, 5, 4), (4, 5, 1, 0), (2, 6, 4, 0), (7, 3, 1, 5)])
_uv = me_cube_041.uv_layers.new(name='UVMap')
_uv.uv.foreach_set('vector', [0.4588, 0.6879, 0.4493, 0.6765, 0.4621, 0.6633, 0.4738, 0.6725, 0.4692, 0.7069, 0.4738, 0.721, 0.4468, 0.7359, 0.4375, 0.7243, 0.406, 0.7103, 0.4043, 0.6956, 0.4222, 0.6914, 0.4271, 0.7054, 0.4271, 0.7054, 0.4222, 0.6914, 0.4493, 0.6765, 0.4588, 0.6879, 0.4692, 0.7069, 0.4375, 0.7243, 0.4271, 0.7054, 0.4588, 0.6879, 0.4133, 0.6753, 0.4404, 0.6604, 0.4493, 0.6765, 0.4222, 0.6914])
me_cube_041.materials.append(mat_rocks)
me_cube_041.use_remesh_fix_poles = True
me_cube_041.use_remesh_preserve_attributes = False
me_cube_041.update()
me_cube_042 = bpy.data.meshes.new('Cube.042')
me_cube_042.from_pydata([(-0.3943, 0.3362, -0.5175), (-0.374, 0.3478, -0.4112), (-0.3943, 0.4947, -0.5175), (-0.374, 0.4831, -0.4112), (-0.1289, 0.3362, -0.5175), (-0.1475, 0.3478, -0.4112), (-0.1289, 0.4947, -0.5175), (-0.1475, 0.4831, -0.4112)], [], [(0, 1, 3, 2), (2, 3, 7, 6), (6, 7, 5, 4), (4, 5, 1, 0), (2, 6, 4, 0), (7, 3, 1, 5)])
_uv = me_cube_042.uv_layers.new(name='UVMap')
_uv.uv.foreach_set('vector', [0.5723, 0.5337, 0.5629, 0.5222, 0.5757, 0.509, 0.5874, 0.5182, 0.5828, 0.5526, 0.5874, 0.5667, 0.5604, 0.5816, 0.5511, 0.5701, 0.5196, 0.556, 0.5179, 0.5413, 0.5358, 0.5372, 0.5407, 0.5512, 0.5407, 0.5512, 0.5358, 0.5372, 0.5629, 0.5222, 0.5723, 0.5337, 0.5828, 0.5526, 0.5511, 0.5701, 0.5407, 0.5512, 0.5723, 0.5337, 0.5269, 0.521, 0.5539, 0.5061, 0.5629, 0.5222, 0.5358, 0.5372])
me_cube_042.materials.append(mat_rocks)
me_cube_042.use_remesh_fix_poles = True
me_cube_042.use_remesh_preserve_attributes = False
me_cube_042.update()
me_cube_043 = bpy.data.meshes.new('Cube.043')
me_cube_043.from_pydata([(-0.2925, 0.3362, -0.4335), (-0.2722, 0.3478, -0.3271), (-0.2925, 0.4947, -0.4335), (-0.2722, 0.4831, -0.3271), (-0.02703, 0.3362, -0.4335), (-0.04561, 0.3478, -0.3271), (-0.02703, 0.4947, -0.4335), (-0.04561, 0.4831, -0.3271)], [], [(0, 1, 3, 2), (2, 3, 7, 6), (6, 7, 5, 4), (4, 5, 1, 0), (2, 6, 4, 0), (7, 3, 1, 5)])
_uv = me_cube_043.uv_layers.new(name='UVMap')
_uv.uv.foreach_set('vector', [0.656, 0.444, 0.6466, 0.4326, 0.6594, 0.4194, 0.6711, 0.4285, 0.6665, 0.4629, 0.6711, 0.477, 0.6441, 0.492, 0.6348, 0.4804, 0.6033, 0.4663, 0.6016, 0.4516, 0.6195, 0.4475, 0.6244, 0.4615, 0.6244, 0.4615, 0.6195, 0.4475, 0.6466, 0.4326, 0.656, 0.444, 0.6665, 0.4629, 0.6348, 0.4804, 0.6244, 0.4615, 0.656, 0.444, 0.6106, 0.4314, 0.6377, 0.4164, 0.6466, 0.4326, 0.6195, 0.4475])
me_cube_043.materials.append(mat_rocks)
me_cube_043.use_remesh_fix_poles = True
me_cube_043.use_remesh_preserve_attributes = False
me_cube_043.update()
me_cube_044 = bpy.data.meshes.new('Cube.044')
me_cube_044.from_pydata([(-0.1662, 0.3362, -0.3949), (-0.1459, 0.3478, -0.2886), (-0.1662, 0.4947, -0.3949), (-0.1459, 0.4831, -0.2886), (0.09927, 0.3362, -0.3949), (0.08068, 0.3478, -0.2886), (0.09927, 0.4947, -0.3949), (0.08068, 0.4831, -0.2886)], [], [(0, 1, 3, 2), (2, 3, 7, 6), (6, 7, 5, 4), (4, 5, 1, 0), (2, 6, 4, 0), (7, 3, 1, 5)])
_uv = me_cube_044.uv_layers.new(name='UVMap')
_uv.uv.foreach_set('vector', [0.5723, 0.444, 0.5629, 0.4326, 0.5757, 0.4194, 0.5874, 0.4285, 0.5828, 0.4629, 0.5874, 0.477, 0.5604, 0.492, 0.5511, 0.4804, 0.5196, 0.4663, 0.5179, 0.4516, 0.5358, 0.4475, 0.5407, 0.4615, 0.5407, 0.4615, 0.5358, 0.4475, 0.5629, 0.4326, 0.5723, 0.444, 0.5828, 0.4629, 0.5511, 0.4804, 0.5407, 0.4615, 0.5723, 0.444, 0.5269, 0.4314, 0.5539, 0.4164, 0.5629, 0.4326, 0.5358, 0.4475])
me_cube_044.materials.append(mat_rocks)
me_cube_044.use_remesh_fix_poles = True
me_cube_044.use_remesh_preserve_attributes = False
me_cube_044.update()
me_cube_045 = bpy.data.meshes.new('Cube.045')
me_cube_045.from_pydata([(-0.03476, 0.3362, -0.4078), (-0.01447, 0.3478, -0.3015), (-0.03476, 0.4947, -0.4078), (-0.01447, 0.4831, -0.3015), (0.2307, 0.3362, -0.4078), (0.2121, 0.3478, -0.3015), (0.2307, 0.4947, -0.4078), (0.2121, 0.4831, -0.3015)], [], [(0, 1, 3, 2), (2, 3, 7, 6), (4, 5, 1, 0), (2, 6, 4, 0), (7, 3, 1, 5)])
_uv = me_cube_045.uv_layers.new(name='UVMap')
_uv.uv.foreach_set('vector', [0.5532, 0.363, 0.5381, 0.3658, 0.5325, 0.3475, 0.5467, 0.3415, 0.5756, 0.363, 0.5907, 0.3658, 0.5907, 0.3978, 0.5756, 0.4004, 0.5532, 0.4004, 0.5381, 0.3978, 0.5381, 0.3658, 0.5532, 0.363, 0.5756, 0.363, 0.5756, 0.4004, 0.5532, 0.4004, 0.5532, 0.363, 0.519, 0.3978, 0.519, 0.3658, 0.5381, 0.3658, 0.5381, 0.3978])
me_cube_045.materials.append(mat_rocks)
me_cube_045.use_remesh_fix_poles = True
me_cube_045.use_remesh_preserve_attributes = False
me_cube_045.update()
me_cube_046 = bpy.data.meshes.new('Cube.046')
me_cube_046.from_pydata([(0.02455, 0.3362, -1.029), (0.04484, 0.3478, -0.9231), (0.02455, 0.4947, -1.029), (0.04484, 0.4831, -0.9231), (0.29, 0.3362, -1.029), (0.2714, 0.3478, -0.9231), (0.29, 0.4947, -1.029), (0.2714, 0.4831, -0.9231)], [], [(2, 3, 7, 6), (6, 7, 5, 4), (4, 5, 1, 0), (2, 6, 4, 0), (7, 3, 1, 5)])
_uv = me_cube_046.uv_layers.new(name='UVMap')
_uv.uv.foreach_set('vector', [0.2747, 0.3204, 0.2893, 0.3232, 0.2893, 0.3541, 0.2747, 0.3566, 0.2471, 0.3774, 0.2334, 0.3718, 0.2385, 0.3541, 0.2531, 0.3566, 0.2531, 0.3566, 0.2385, 0.3541, 0.2385, 0.3232, 0.2531, 0.3204, 0.2747, 0.3204, 0.2747, 0.3566, 0.2531, 0.3566, 0.2531, 0.3204, 0.2201, 0.3541, 0.2201, 0.3232, 0.2385, 0.3232, 0.2385, 0.3541])
me_cube_046.materials.append(mat_rocks)
me_cube_046.use_remesh_fix_poles = True
me_cube_046.use_remesh_preserve_attributes = False
me_cube_046.update()
me_cube_033 = bpy.data.meshes.new('Cube.033')
me_cube_033.from_pydata([(-0.6644, 0.238, 0.2103), (-0.6644, 0.5929, 0.2103), (1.336, 0.238, 0.2103), (1.336, 0.5929, 0.2103), (-0.6644, 0.238, -0.02628), (-0.6644, 0.5929, -0.02628), (1.336, 0.5929, -0.02628), (1.336, 0.238, -0.02628)], [], [(4, 0, 1, 5), (6, 3, 2, 7), (7, 2, 0, 4), (3, 1, 0, 2), (3, 6, 5, 1)])
_uv = me_cube_033.uv_layers.new(name='UVMap')
_uv.uv.foreach_set('vector', [0.3537, 0.3381, 0.3537, 0.3699, 0.306, 0.3699, 0.306, 0.3381, 0.306, 0.6702, 0.306, 0.6385, 0.3537, 0.6385, 0.3537, 0.6702, 0.3854, 0.6385, 0.3537, 0.6385, 0.3537, 0.3699, 0.3854, 0.3699, 0.306, 0.6385, 0.306, 0.3699, 0.3537, 0.3699, 0.3537, 0.6385, 0.306, 0.6385, 0.2742, 0.6385, 0.2742, 0.3699, 0.306, 0.3699])
me_cube_033.materials.append(mat_rocks)
me_cube_033.use_remesh_fix_poles = True
me_cube_033.use_remesh_preserve_attributes = False
me_cube_033.update()
me_cube_034 = bpy.data.meshes.new('Cube.034')
me_cube_034.from_pydata([(-0.3015, 0.238, 0.2103), (-0.3015, 0.5929, 0.2103), (0.9727, 0.238, 0.2103), (0.9727, 0.5929, 0.2103), (-0.3015, 0.238, 0.05204), (-0.3015, 0.5929, 0.05204), (0.9727, 0.5929, 0.05204), (0.9727, 0.238, 0.05204)], [], [(4, 0, 1, 5), (6, 3, 2, 7), (7, 2, 0, 4), (3, 1, 0, 2)])
_uv = me_cube_034.uv_layers.new(name='UVMap')
_uv.uv.foreach_set('vector', [0.3714, 0.2721, 0.394, 0.2721, 0.394, 0.3226, 0.3714, 0.3226, 0.598, 0.3226, 0.5754, 0.3226, 0.5754, 0.2721, 0.598, 0.2721, 0.5754, 0.2495, 0.5754, 0.2721, 0.394, 0.2721, 0.394, 0.2495, 0.5754, 0.3226, 0.394, 0.3226, 0.394, 0.2721, 0.5754, 0.2721])
me_cube_034.materials.append(mat_rocks)
me_cube_034.use_remesh_fix_poles = True
me_cube_034.use_remesh_preserve_attributes = False
me_cube_034.update()
me_cube_035 = bpy.data.meshes.new('Cube.035')
me_cube_035.from_pydata([(-0.2851, 0.238, 0.2103), (-0.2851, 0.5929, 0.2103), (0.9563, 0.238, 0.2103), (0.9563, 0.5929, 0.2103), (-0.2851, 0.238, 0.1184), (-0.2851, 0.5929, 0.1184), (0.9563, 0.5929, 0.1184), (0.9563, 0.238, 0.1184)], [], [(4, 0, 1, 5), (6, 3, 2, 7), (7, 2, 0, 4), (3, 1, 0, 2)])
_uv = me_cube_035.uv_layers.new(name='UVMap')
_uv.uv.foreach_set('vector', [0.4738, 0.3896, 0.4738, 0.4026, 0.4235, 0.4026, 0.4235, 0.3896, 0.4235, 0.5915, 0.4235, 0.5785, 0.4738, 0.5785, 0.4738, 0.5915, 0.4868, 0.5785, 0.4738, 0.5785, 0.4738, 0.4026, 0.4868, 0.4026, 0.4235, 0.5785, 0.4235, 0.4026, 0.4738, 0.4026, 0.4738, 0.5785])
me_cube_035.materials.append(mat_rocks)
me_cube_035.use_remesh_fix_poles = True
me_cube_035.use_remesh_preserve_attributes = False
me_cube_035.update()
me_plane_001 = bpy.data.meshes.new('Plane.001')
me_plane_001.from_pydata([(-1.633, -1.56, 0.03526), (2.304, -1.56, 0.03526), (-1.633, 2.377, 0.03526), (2.304, 2.377, 0.03526), (-1.631, 2.377, 0.06473), (-1.631, -1.561, 0.06473), (2.306, -1.561, 0.06473), (2.306, 2.377, 0.06473)], [], [(0, 2, 3, 1), (5, 6, 7, 4), (1, 3, 7, 6), (2, 0, 5, 4), (3, 2, 4, 7), (0, 1, 6, 5)])
_uv = me_plane_001.uv_layers.new(name='UVMap')
_uv.uv.foreach_set('vector', [0.4221, 0.03248, 0.4221, 0.1513, 0.3033, 0.1513, 0.3033, 0.03248, 0.4242, 0.03243, 0.543, 0.03243, 0.543, 0.1512, 0.4242, 0.1512, 0.545, 0.03247, 0.545, 0.1513, 0.543, 0.1512, 0.543, 0.03243, 0.4221, 0.1513, 0.4221, 0.03248, 0.4242, 0.03243, 0.4242, 0.1512, 0.5429, 0.1533, 0.4241, 0.1533, 0.4242, 0.1512, 0.543, 0.1512, 0.424, 0.03036, 0.5428, 0.03036, 0.543, 0.03243, 0.4242, 0.03243])
me_plane_001.materials.append(mat_grass)
me_plane_001.use_remesh_fix_poles = True
me_plane_001.use_remesh_preserve_attributes = False
me_plane_001.update()
me_plane_010 = bpy.data.meshes.new('Plane.010')
me_plane_010.from_pydata([(0.2953, 0.4472, 0.06835), (0.2953, 0.3837, 0.06835), (0.3019, 0.3895, 0.002654), (0.3019, 0.4415, 0.002654), (0.3759, 0.3837, 0.06835), (0.3693, 0.3895, 0.002654), (0.3759, 0.4472, 0.06835), (0.3693, 0.4415, 0.002654), (0.2978, 0.3813, 0.06824), (0.3044, 0.387, 0.002563), (0.3734, 0.3813, 0.06824), (0.3668, 0.387, 0.002562), (0.3044, 0.4439, 0.002563), (0.2978, 0.4497, 0.06824), (0.3668, 0.4439, 0.002562), (0.3734, 0.4497, 0.06824)], [], [(1, 0, 3, 2), (4, 5, 7, 6), (8, 9, 11, 10), (12, 13, 15, 14)])
_uv = me_plane_010.uv_layers.new(name='UVMap')
_uv.uv.foreach_set('vector', [0.4558, 0.9736, 0.4558, 0.9645, 0.4654, 0.9653, 0.4654, 0.9728, 0.4439, 0.9645, 0.4534, 0.9653, 0.4534, 0.9728, 0.4439, 0.9736, 0.6306, 0.8261, 0.6211, 0.8252, 0.6211, 0.8161, 0.6306, 0.8152, 0.6211, 0.8029, 0.6306, 0.8019, 0.6306, 0.8128, 0.6211, 0.8119])
me_plane_010.materials.append(mat_lumplights)
me_plane_010.use_remesh_fix_poles = True
me_plane_010.use_remesh_preserve_attributes = False
me_plane_010.update()
me_circle = bpy.data.meshes.new('Circle')
me_circle.from_pydata([(0.3356, 0.6854, -0.4155), (0.2089, 0.6729, -0.4155), (0.08717, 0.636, -0.4155), (-0.02506, 0.576, -0.4155), (-0.1234, 0.4953, -0.4155), (-0.2042, 0.3969, -0.4155), (-0.2641, 0.2847, -0.4155), (-0.3011, 0.1629, -0.4155), (-0.3136, 0.03625, -0.4155), (-0.3011, -0.09039, -0.4155), (-0.2641, -0.2122, -0.4155), (-0.2042, -0.3244, -0.4155), (-0.1234, -0.4228, -0.4155), (-0.02506, -0.5035, -0.4155), (0.08717, -0.5635, -0.4155), (0.2089, -0.6004, -0.4155), (0.3356, -0.6129, -0.4155), (0.4622, -0.6004, -0.4155), (0.584, -0.5635, -0.4155), (0.6962, -0.5035, -0.4155), (0.7946, -0.4228, -0.4155), (0.8753, -0.3244, -0.4155), (0.9353, -0.2122, -0.4155), (0.9723, -0.09039, -0.4155), (0.9847, 0.03625, -0.4155), (0.9723, 0.1629, -0.4155), (0.9353, 0.2847, -0.4155), (0.8753, 0.3969, -0.4155), (0.7946, 0.4953, -0.4155), (0.6962, 0.576, -0.4155), (0.584, 0.636, -0.4155), (0.4622, 0.6729, -0.4155)], [], [(1, 2, 3, 4, 5, 6, 7, 8, 9, 10, 11, 12, 13, 14, 15, 16, 17, 18, 19, 20, 21, 22, 23, 24, 25, 26, 27, 28, 29, 30, 31, 0)])
_uv = me_circle.uv_layers.new(name='UVMap')
_uv.uv.foreach_set('vector', [0.6152, 0.8959, 0.6081, 0.9129, 0.5979, 0.9282, 0.5849, 0.9412, 0.5696, 0.9514, 0.5526, 0.9585, 0.5346, 0.9621, 0.5162, 0.9621, 0.4981, 0.9585, 0.4811, 0.9514, 0.4658, 0.9412, 0.4528, 0.9282, 0.4426, 0.9129, 0.4356, 0.8959, 0.432, 0.8779, 0.432, 0.8595, 0.4356, 0.8415, 0.4426, 0.8245, 0.4528, 0.8092, 0.4658, 0.7962, 0.4811, 0.786, 0.4981, 0.7789, 0.5162, 0.7753, 0.5346, 0.7753, 0.5526, 0.7789, 0.5696, 0.786, 0.5849, 0.7962, 0.5979, 0.8092, 0.6081, 0.8245, 0.6152, 0.8415, 0.6187, 0.8595, 0.6187, 0.8779])
me_circle.materials.append(mat_portallight)
me_circle.use_remesh_fix_poles = True
me_circle.use_remesh_preserve_attributes = False
me_circle.update()
me_plane_014 = bpy.data.meshes.new('Plane.014')
me_plane_014.from_pydata([(-0.3759, -0.3837, 0.06835), (-0.3759, -0.4472, 0.06835), (-0.3693, -0.4415, 0.002654), (-0.3693, -0.3895, 0.002654), (-0.2953, -0.4472, 0.06835), (-0.3019, -0.4415, 0.002654), (-0.2953, -0.3837, 0.06835), (-0.3019, -0.3895, 0.002654), (-0.3734, -0.4497, 0.06824), (-0.3668, -0.4439, 0.002563), (-0.2978, -0.4497, 0.06824), (-0.3044, -0.4439, 0.002562), (-0.3668, -0.387, 0.002563), (-0.3734, -0.3813, 0.06824), (-0.3044, -0.387, 0.002562), (-0.2978, -0.3813, 0.06824)], [], [(1, 0, 3, 2), (4, 5, 7, 6), (8, 9, 11, 10), (12, 13, 15, 14)])
_uv = me_plane_014.uv_layers.new(name='UVMap')
_uv.uv.foreach_set('vector', [0.4677, 0.9736, 0.4677, 0.9645, 0.4773, 0.9653, 0.4773, 0.9728, 0.432, 0.9645, 0.4415, 0.9653, 0.4415, 0.9728, 0.432, 0.9736, 0.6306, 0.7862, 0.6211, 0.7853, 0.6211, 0.7763, 0.6306, 0.7753, 0.6211, 0.7896, 0.6306, 0.7886, 0.6306, 0.7995, 0.6211, 0.7986])
me_plane_014.materials.append(mat_lumplights)
me_plane_014.use_remesh_fix_poles = True
me_plane_014.use_remesh_preserve_attributes = False
me_plane_014.update()

# ---- objects
ob_camera = bpy.data.objects.new('Camera', cam_camera)
ob_area = bpy.data.objects.new('Area', light_area)
ob_cylinder = bpy.data.objects.new('Cylinder', me_cylinder)
ob_cylinder_002 = bpy.data.objects.new('Cylinder.002', me_cylinder_002)
ob_cylinder_003 = bpy.data.objects.new('Cylinder.003', me_cylinder_003)
ob_cube_001 = bpy.data.objects.new('Cube.001', me_cube_001)
ob_cube_002 = bpy.data.objects.new('Cube.002', me_cube_007)
ob_cube_003 = bpy.data.objects.new('Cube.003', me_cube_008)
ob_cube_004 = bpy.data.objects.new('Cube.004', me_cube_009)
ob_cube_006 = bpy.data.objects.new('Cube.006', me_cube_010)
ob_cube_007 = bpy.data.objects.new('Cube.007', me_cube_011)
ob_cube_024 = bpy.data.objects.new('Cube.024', me_cube_032)
ob_plane_001 = bpy.data.objects.new('Plane.001', me_plane_002)
ob_plane_002 = bpy.data.objects.new('Plane.002', me_plane_007)
ob_plane_003 = bpy.data.objects.new('Plane.003', me_plane_008)
ob_plane_004 = bpy.data.objects.new('Plane.004', me_plane_009)
ob_plane_006 = bpy.data.objects.new('Plane.006', me_plane_011)
ob_plane_007 = bpy.data.objects.new('Plane.007', me_plane_012)
ob_plane_008 = bpy.data.objects.new('Plane.008', me_plane_013)
ob_cube_025 = bpy.data.objects.new('Cube.025', me_cube_002)
ob_cube_026 = bpy.data.objects.new('Cube.026', me_cube_003)
ob_cube_027 = bpy.data.objects.new('Cube.027', me_cube_004)
ob_cube_028 = bpy.data.objects.new('Cube.028', me_cube_005)
ob_cube_029 = bpy.data.objects.new('Cube.029', me_cube_015)
ob_cube_030 = bpy.data.objects.new('Cube.030', me_cube_036)
ob_cube_031 = bpy.data.objects.new('Cube.031', me_cube_037)
ob_cube_032 = bpy.data.objects.new('Cube.032', me_cube_038)
ob_cube_033 = bpy.data.objects.new('Cube.033', me_cube_039)
ob_cube_034 = bpy.data.objects.new('Cube.034', me_cube_040)
ob_cube_035 = bpy.data.objects.new('Cube.035', me_cube_041)
ob_cube_036 = bpy.data.objects.new('Cube.036', me_cube_042)
ob_cube_037 = bpy.data.objects.new('Cube.037', me_cube_043)
ob_cube_038 = bpy.data.objects.new('Cube.038', me_cube_044)
ob_cube_039 = bpy.data.objects.new('Cube.039', me_cube_045)
ob_cube_045 = bpy.data.objects.new('Cube.045', me_cube_046)
ob_cube_041 = bpy.data.objects.new('Cube.041', me_cube_033)
ob_cube_042 = bpy.data.objects.new('Cube.042', me_cube_034)
ob_cube_043 = bpy.data.objects.new('Cube.043', me_cube_035)
ob_plane = bpy.data.objects.new('Plane', me_plane_001)
ob_plane_005 = bpy.data.objects.new('Plane.005', me_plane_010)
ob_circle = bpy.data.objects.new('Circle', me_circle)
ob_plane_009 = bpy.data.objects.new('Plane.009', me_plane_014)

# ---- transforms, parenting, visibility, modifiers, constraints
ob_camera.location = (6.27, -5.96, 4.135)
ob_camera.rotation_euler = (1.133, -3.884e-06, 0.7783)
ob_camera.lock_rotations_4d = False
ob_camera.empty_display_type = 'ARROWS'
ob_camera.color = (0.0, 0.0, 0.0, 0.0)
ob_camera.display_type = 'WIRE'
ob_camera.lineart.crease_threshold = 0.0
ob_area.location = (-1.213, -2.384, 2.863)
ob_area.rotation_euler = (0.5106, -0.6409, 0.2237)
ob_area.scale = (4.619, 4.619, 4.619)
ob_cylinder.location = (1.452, -0.9053, 0.002937)
ob_cylinder_002.location = (1.452, -1.444, 0.002937)
ob_cylinder_002.rotation_euler = (0.0, -0.0, -0.4716)
ob_cylinder_003.location = (1.559, -0.4913, 0.002937)
ob_cube_001.location = (0.9741, -1.076, 0.2702)
ob_cube_002.location = (0.9741, -0.1306, 0.267)
ob_cube_003.location = (0.9741, 0.8394, 0.2702)
ob_cube_003.rotation_euler = (0.0, -0.0, -0.1595)
ob_cube_004.location = (-0.4499, 0.8394, 0.2702)
ob_cube_006.location = (-0.4499, -0.1626, 0.2702)
ob_cube_006.rotation_euler = (0.0, -0.0, 0.1306)
ob_cube_007.location = (-0.4499, -1.266, 0.2702)
ob_cube_024.location = (1.605, -0.5064, 0.1085)
ob_cube_024.rotation_euler = (0.0, -0.4464, -0.01605)
ob_plane_001.location = (1.532, -0.5053, 0.09126)
ob_plane_001.rotation_euler = (0.0, 1.124, -0.01605)
ob_plane_002.location = (1.173, -0.46, -0.046)
ob_plane_003.location = (1.173, -0.46, 0.147)
ob_plane_004.location = (0.9089, -0.46, 0.6888)
ob_plane_006.location = (-0.698, -0.259, -0.046)
ob_plane_006.rotation_euler = (0.0, -0.0, 3.142)
ob_plane_007.location = (-0.698, -0.259, 0.147)
ob_plane_007.rotation_euler = (0.0, -0.0, 3.142)
ob_plane_008.location = (-0.4337, -0.259, 0.6888)
ob_plane_008.rotation_euler = (0.0, -0.0, 3.142)
ob_cube_025.location = (-1.22, -1.089, -0.04307)
ob_cube_026.location = (-1.117, 1.371, -0.03623)
ob_cube_026.rotation_euler = (0.0, -0.0, 3.142)
ob_cube_027.location = (1.526, 1.381, -0.03623)
ob_cube_028.location = (-1.475, 0.2185, -0.04425)
ob_cube_029.location = (1.53, 0.4931, -0.04307)
ob_cube_029.rotation_euler = (0.0, -0.0, 1.18)
ob_cube_030.location = (0.2576, 1.846, 0.5626)
ob_cube_030.rotation_euler = (-0.0, -1.571, 0.0)
ob_cube_031.location = (0.2576, 1.846, 0.5626)
ob_cube_031.rotation_euler = (-1.344e-07, -1.965, 1.344e-07)
ob_cube_032.location = (0.2576, 1.846, 0.5626)
ob_cube_032.rotation_euler = (-1.344e-07, -2.358, 1.344e-07)
ob_cube_033.location = (0.2576, 1.846, 0.5626)
ob_cube_033.rotation_euler = (-1.344e-07, -2.752, 1.344e-07)
ob_cube_034.location = (0.2576, 1.846, 0.5626)
ob_cube_034.rotation_euler = (-1.344e-07, -3.146, 1.344e-07)
ob_cube_035.location = (0.2576, 1.846, 0.5626)
ob_cube_035.rotation_euler = (-1.344e-07, -3.539, 1.344e-07)
ob_cube_036.location = (0.2576, 1.846, 0.5626)
ob_cube_036.rotation_euler = (-1.344e-07, -3.933, 1.344e-07)
ob_cube_037.location = (0.2576, 1.846, 0.5626)
ob_cube_037.rotation_euler = (-1.344e-07, -4.327, 1.344e-07)
ob_cube_038.location = (0.2576, 1.846, 0.5626)
ob_cube_038.rotation_euler = (-1.344e-07, -4.721, 1.343e-07)
ob_cube_039.location = (0.2576, 1.846, 0.5626)
ob_cube_039.rotation_euler = (-1.344e-07, -5.114, 1.344e-07)
ob_cube_045.location = (0.2576, 1.846, 0.5626)
ob_cube_045.rotation_euler = (-1.344e-07, -7.477, 1.344e-07)
ob_cube_041.location = (0.2576, 1.766, 0.01536)
ob_cube_041.scale = (1.0, 1.0, 1.253)
ob_cube_042.location = (0.2576, 1.411, -0.05555)
ob_cube_043.location = (0.2576, 1.045, -0.1432)
ob_plane.location = (0.0, 0.0, -0.06751)
ob_plane_005.location = (0.9089, -0.46, 0.6671)
ob_circle.location = (0.2576, 1.846, 0.5626)
ob_circle.rotation_euler = (1.571, -0.0, 0.0)
ob_plane_009.location = (-0.4337, -0.259, 0.6671)
ob_plane_009.rotation_euler = (0.0, -0.0, 3.142)

# ---- collection membership
col_collection.objects.link(ob_camera)
col_collection.objects.link(ob_area)
col_trunks.objects.link(ob_cylinder)
col_trunks.objects.link(ob_cylinder_002)
col_trunks.objects.link(ob_cylinder_003)
col_fences.objects.link(ob_cube_001)
col_fences.objects.link(ob_cube_002)
col_fences.objects.link(ob_cube_003)
col_fences.objects.link(ob_cube_004)
col_fences.objects.link(ob_cube_006)
col_fences.objects.link(ob_cube_007)
col_axe.objects.link(ob_cube_024)
col_axe.objects.link(ob_plane_001)
col_polelights.objects.link(ob_plane_002)
col_polelights.objects.link(ob_plane_003)
col_polelights.objects.link(ob_plane_004)
col_polelights.objects.link(ob_plane_006)
col_polelights.objects.link(ob_plane_007)
col_polelights.objects.link(ob_plane_008)
col_rocks.objects.link(ob_cube_025)
col_rocks.objects.link(ob_cube_026)
col_rocks.objects.link(ob_cube_027)
col_rocks.objects.link(ob_cube_028)
col_rocks.objects.link(ob_cube_029)
col_portal.objects.link(ob_cube_030)
col_portal.objects.link(ob_cube_031)
col_portal.objects.link(ob_cube_032)
col_portal.objects.link(ob_cube_033)
col_portal.objects.link(ob_cube_034)
col_portal.objects.link(ob_cube_035)
col_portal.objects.link(ob_cube_036)
col_portal.objects.link(ob_cube_037)
col_portal.objects.link(ob_cube_038)
col_portal.objects.link(ob_cube_039)
col_portal.objects.link(ob_cube_045)
col_portal.objects.link(ob_cube_041)
col_portal.objects.link(ob_cube_042)
col_portal.objects.link(ob_cube_043)
col_ground.objects.link(ob_plane)
col_emission.objects.link(ob_plane_005)
col_emission.objects.link(ob_circle)
col_emission.objects.link(ob_plane_009)

# ---- scene / render settings (as saved in the file)
scene.camera = ob_camera
scene.frame_start = 1; scene.frame_end = 250; scene.frame_set(8)
scene.render.engine = 'CYCLES'
scene.render.resolution_x = 4096
scene.render.resolution_y = 4096
scene.cycles.samples = 256
scene.cycles.sampling_pattern = 'TABULATED_SOBOL'
scene.cycles.use_light_tree = False
scene.view_settings.view_transform = 'Filmic'
bpy.context.view_layer.update()
